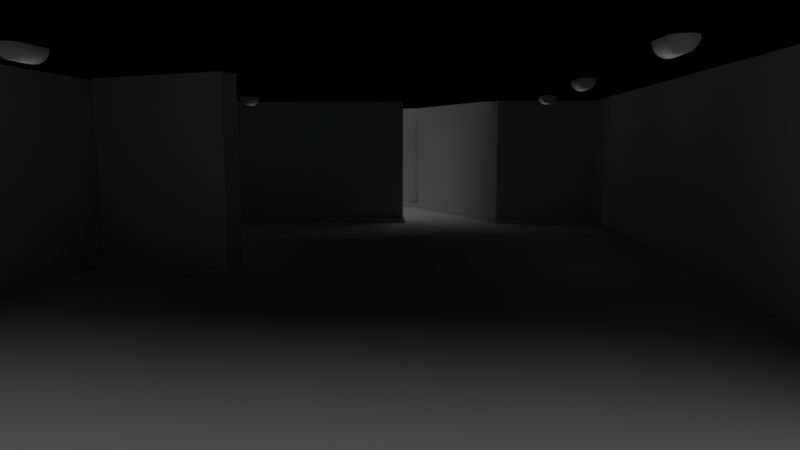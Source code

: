 # Source: MuseumExhibitionv2.blend  (saved by Blender 2.77.0; exported with 4.5.12 LTS)
import bpy
from mathutils import Matrix  # noqa: F401  (used for matrix-valued properties, if any)

bpy.ops.wm.read_factory_settings(use_empty=True)
scene = bpy.context.scene
scene.name = 'Scene'

# ---- collections
col_collection_1 = bpy.data.collections.new('Collection 1'); scene.collection.children.link(col_collection_1)

# ---- materials (node trees are filled in below, after node groups)
mat_plane_001 = bpy.data.materials.new('Plane.001')
mat_plane_001.alpha_threshold = 0.0
mat_plane_001.use_transparent_shadow = False
mat_plane_001.roughness = 0.5
mat_plane_002 = bpy.data.materials.new('Plane.002')
mat_plane_002.alpha_threshold = 0.0
mat_plane_002.use_transparent_shadow = False
mat_plane_002.roughness = 0.5
mat_plane = bpy.data.materials.new('Plane')
mat_plane.alpha_threshold = 0.0
mat_plane.use_transparent_shadow = False
mat_plane.roughness = 0.5
mat_wall_base_001 = bpy.data.materials.new('Wall Base.001')
mat_wall_base_001.alpha_threshold = 0.0
mat_wall_base_001.use_transparent_shadow = False
mat_wall_base_001.roughness = 0.5
mat_wall_base = bpy.data.materials.new('Wall Base')
mat_wall_base.alpha_threshold = 0.0
mat_wall_base.use_transparent_shadow = False
mat_wall_base.roughness = 0.5
mat_white_wall = bpy.data.materials.new('White Wall')
mat_white_wall.alpha_threshold = 0.0
mat_white_wall.use_transparent_shadow = False
mat_white_wall.roughness = 0.5
mat_glass = bpy.data.materials.new('Glass')
mat_glass.alpha_threshold = 0.0
mat_glass.use_transparent_shadow = False
mat_glass.preview_render_type = 'CUBE'
mat_glass.diffuse_color = (1.0, 1.0, 1.0, 1.0)
mat_glass.roughness = 0.5
mat_wood_floor = bpy.data.materials.new('Wood Floor')
mat_wood_floor.alpha_threshold = 0.0
mat_wood_floor.use_transparent_shadow = False
mat_wood_floor.roughness = 0.5
mat_roof_wall = bpy.data.materials.new('Roof Wall')
mat_roof_wall.alpha_threshold = 0.0
mat_roof_wall.use_transparent_shadow = False
mat_roof_wall.diffuse_color = (0.0, 0.0, 0.0, 1.0)
mat_roof_wall.roughness = 0.5
mat_white_wall_001 = bpy.data.materials.new('White Wall.001')
mat_white_wall_001.alpha_threshold = 0.0
mat_white_wall_001.use_transparent_shadow = False
mat_white_wall_001.preview_render_type = 'CUBE'
mat_white_wall_001.roughness = 0.5

# ---- material node trees

# ---- world
world_world = bpy.data.worlds.new('World'); scene.world = world_world
world_world.color = (0.0, 0.0, 0.0)
world_world.use_sun_shadow = False
world_world.sun_shadow_jitter_overblur = 0.0
world_world.cycles.sampling_method = 'MANUAL'

# ---- cameras
cam_camera = bpy.data.cameras.new('Camera')
cam_camera.clip_end = 100.0
cam_camera.lens = 40.0
cam_camera.sensor_width = 50.0
cam_camera.sensor_height = 18.0
cam_camera.ortho_scale = 7.314
cam_camera.dof.focus_distance = 0.0
cam_camera.dof.aperture_fstop = 128.0

# ---- lights
light_area = bpy.data.lights.new('Area', 'AREA')
light_area.transmission_factor = 0.0
light_area.energy = 78.54
light_area.shadow_buffer_clip_start = 0.5
light_area.shadow_soft_size = 1.0
light_area.shadow_maximum_resolution = 0.006
light_area.use_absolute_resolution = True
light_area.size = 1.0
light_area.size_y = 1.0
light_point_005 = bpy.data.lights.new('Point.005', 'POINT')
light_point_005.transmission_factor = 0.0
light_point_005.shadow_buffer_clip_start = 0.5
light_point_005.shadow_soft_size = 1.0
light_point_005.shadow_maximum_resolution = 0.006
light_point_005.use_absolute_resolution = True
light_point_004 = bpy.data.lights.new('Point.004', 'POINT')
light_point_004.transmission_factor = 0.0
light_point_004.shadow_buffer_clip_start = 0.5
light_point_004.shadow_soft_size = 1.0
light_point_004.shadow_maximum_resolution = 0.006
light_point_004.use_absolute_resolution = True
light_point_003 = bpy.data.lights.new('Point.003', 'POINT')
light_point_003.transmission_factor = 0.0
light_point_003.shadow_buffer_clip_start = 0.5
light_point_003.shadow_soft_size = 1.0
light_point_003.shadow_maximum_resolution = 0.006
light_point_003.use_absolute_resolution = True
light_point_002 = bpy.data.lights.new('Point.002', 'POINT')
light_point_002.transmission_factor = 0.0
light_point_002.shadow_buffer_clip_start = 0.5
light_point_002.shadow_soft_size = 1.0
light_point_002.shadow_maximum_resolution = 0.006
light_point_002.use_absolute_resolution = True
light_point_001 = bpy.data.lights.new('Point.001', 'POINT')
light_point_001.transmission_factor = 0.0
light_point_001.shadow_buffer_clip_start = 0.5
light_point_001.shadow_soft_size = 1.0
light_point_001.shadow_maximum_resolution = 0.006
light_point_001.use_absolute_resolution = True
light_point = bpy.data.lights.new('Point', 'POINT')
light_point.transmission_factor = 0.0
light_point.shadow_buffer_clip_start = 0.5
light_point.shadow_soft_size = 1.0
light_point.shadow_maximum_resolution = 0.006
light_point.use_absolute_resolution = True
light_hemi = bpy.data.lights.new('Hemi', 'SUN')
light_hemi.transmission_factor = 0.0
light_hemi.angle = 1.571
light_hemi.energy = 0.5
light_hemi.shadow_buffer_clip_start = 0.5
light_hemi.shadow_soft_size = 1.0
light_hemi.shadow_cascade_max_distance = 1000.0

# ---- meshes
me_plane_013 = bpy.data.meshes.new('Plane.013')
me_plane_013.from_pydata([(-56.5, -10.0, -0.36), (56.5, -10.0, -0.36), (-56.5, 10.0, -0.36), (56.5, 10.0, -0.36), (-56.5, -10.0, -0.36), (56.5, -10.0, -0.36), (-56.5, 10.0, -0.36), (56.5, 10.0, -0.36), (-56.5, -10.0, 0.36), (56.5, -10.0, 0.36), (-56.5, 10.0, 0.36), (56.5, 10.0, 0.36)], [], [(0, 2, 3, 1), (5, 7, 11, 9), (1, 3, 7, 5), (2, 0, 4, 6), (3, 2, 6, 7), (0, 1, 5, 4), (8, 9, 11, 10), (6, 4, 8, 10), (7, 6, 10, 11), (4, 5, 9, 8)])
me_plane_013.materials.append(mat_plane_001)
me_plane_013.use_remesh_preserve_volume = False
me_plane_013.use_remesh_preserve_attributes = False
me_plane_013.use_mirror_vertex_groups = False
me_plane_013.update()
me_plane_012 = bpy.data.meshes.new('Plane.012')
me_plane_012.from_pydata([(-56.5, -10.0, -0.36), (56.5, -10.0, -0.36), (-56.5, 10.0, -0.36), (56.5, 10.0, -0.36), (-56.5, -10.0, -0.36), (56.5, -10.0, -0.36), (-56.5, 10.0, -0.36), (56.5, 10.0, -0.36), (-56.5, -10.0, 0.36), (56.5, -10.0, 0.36), (-56.5, 10.0, 0.36), (56.5, 10.0, 0.36)], [], [(0, 2, 3, 1), (5, 7, 11, 9), (1, 3, 7, 5), (2, 0, 4, 6), (3, 2, 6, 7), (0, 1, 5, 4), (8, 9, 11, 10), (6, 4, 8, 10), (7, 6, 10, 11), (4, 5, 9, 8)])
me_plane_012.materials.append(mat_plane_002)
me_plane_012.use_remesh_preserve_volume = False
me_plane_012.use_remesh_preserve_attributes = False
me_plane_012.use_mirror_vertex_groups = False
me_plane_012.update()
me_plane_011 = bpy.data.meshes.new('Plane.011')
me_plane_011.from_pydata([(-56.5, -10.0, -0.36), (56.5, -10.0, -0.36), (-56.5, 10.0, -0.36), (56.5, 10.0, -0.36), (-56.5, -10.0, -0.36), (56.5, -10.0, -0.36), (-56.5, 10.0, -0.36), (56.5, 10.0, -0.36), (-56.5, -10.0, 0.36), (56.5, -10.0, 0.36), (-56.5, 10.0, 0.36), (56.5, 10.0, 0.36)], [], [(0, 2, 3, 1), (5, 7, 11, 9), (1, 3, 7, 5), (2, 0, 4, 6), (3, 2, 6, 7), (0, 1, 5, 4), (8, 9, 11, 10), (6, 4, 8, 10), (7, 6, 10, 11), (4, 5, 9, 8)])
me_plane_011.materials.append(mat_plane)
me_plane_011.use_remesh_preserve_volume = False
me_plane_011.use_remesh_preserve_attributes = False
me_plane_011.use_mirror_vertex_groups = False
me_plane_011.update()
me_plane_010 = bpy.data.meshes.new('Plane.010')
me_plane_010.from_pydata([(-90.14, -265.1, -0.2946), (-51.29, -265.1, -0.2946), (-90.14, -245.1, -0.2946), (-51.29, -245.1, -0.2946), (-109.0, -265.1, -0.2946), (-109.0, -245.1, -0.2946), (-90.14, 243.9, -0.2946), (-109.0, 243.9, -0.2946), (-90.14, 265.1, -0.2946), (-109.0, 265.1, -0.2946), (6.043, 243.9, -0.2946), (6.368, 265.1, -0.2946), (-90.14, -265.1, 0.2946), (-51.29, -265.1, 0.2946), (-90.14, -245.1, 0.2946), (-51.29, -245.1, 0.2946), (-109.0, -265.1, 0.2946), (-109.0, -245.1, 0.2946), (-90.14, 243.9, 0.2946), (-109.0, 243.9, 0.2946), (-90.14, 265.1, 0.2946), (-109.0, 265.1, 0.2946), (7.361, 243.5, 0.2946), (7.361, 264.7, 0.2946)], [], [(0, 2, 3, 1), (0, 4, 5, 2), (5, 7, 6, 2), (7, 9, 8, 6), (8, 11, 10, 6), (12, 13, 15, 14), (12, 14, 17, 16), (17, 14, 18, 19), (19, 18, 20, 21), (20, 18, 22, 23), (7, 5, 17, 19), (4, 0, 12, 16), (10, 11, 23, 22), (3, 2, 14, 15), (8, 9, 21, 20), (6, 10, 22, 18), (5, 4, 16, 17), (0, 1, 13, 12), (2, 6, 18, 14), (11, 8, 20, 23), (9, 7, 19, 21), (1, 3, 15, 13)])
me_plane_010.polygons.foreach_set('use_smooth', [True] * 22)
me_plane_010.materials.append(mat_wall_base_001)
me_plane_010.use_remesh_preserve_volume = False
me_plane_010.use_remesh_preserve_attributes = False
me_plane_010.use_mirror_vertex_groups = False
me_plane_010.update()
me_plane_009 = bpy.data.meshes.new('Plane.009')
me_plane_009.from_pydata([(-90.14, -265.1, -0.2946), (-51.29, -265.1, -0.2946), (-90.14, -245.1, -0.2946), (-51.29, -245.1, -0.2946), (-109.0, -265.1, -0.2946), (-109.0, -245.1, -0.2946), (-90.14, 243.9, -0.2946), (-109.0, 243.9, -0.2946), (-90.14, 265.1, -0.2946), (-109.0, 265.1, -0.2946), (109.0, 243.9, -0.2946), (109.0, 265.1, -0.2946), (-90.14, -265.1, 0.2946), (-51.29, -265.1, 0.2946), (-90.14, -245.1, 0.2946), (-51.29, -245.1, 0.2946), (-109.0, -265.1, 0.2946), (-109.0, -245.1, 0.2946), (-90.14, 243.9, 0.2946), (-109.0, 243.9, 0.2946), (-90.14, 265.1, 0.2946), (-109.0, 265.1, 0.2946), (105.3, 243.5, 0.2946), (105.3, 264.7, 0.2946)], [], [(0, 2, 3, 1), (0, 4, 5, 2), (5, 7, 6, 2), (7, 9, 8, 6), (8, 11, 10, 6), (12, 13, 15, 14), (12, 14, 17, 16), (17, 14, 18, 19), (19, 18, 20, 21), (20, 18, 22, 23), (7, 5, 17, 19), (4, 0, 12, 16), (10, 11, 23, 22), (3, 2, 14, 15), (8, 9, 21, 20), (6, 10, 22, 18), (5, 4, 16, 17), (0, 1, 13, 12), (2, 6, 18, 14), (11, 8, 20, 23), (9, 7, 19, 21), (1, 3, 15, 13)])
me_plane_009.polygons.foreach_set('use_smooth', [True] * 22)
me_plane_009.materials.append(mat_wall_base)
me_plane_009.use_remesh_preserve_volume = False
me_plane_009.use_remesh_preserve_attributes = False
me_plane_009.use_mirror_vertex_groups = False
me_plane_009.update()
me_plane_008 = bpy.data.meshes.new('Plane.008')
me_plane_008.from_pydata([(-1.0, -12.0, 0.0), (11.0, -12.0, 0.0), (-1.0, 1.0, 0.0), (11.0, 1.0, 0.0), (-1.0, -12.0, 0.0), (11.0, -12.0, 0.0), (-1.0, 1.0, 0.0), (11.0, 1.0, 0.0), (-1.0, -12.0, -1.0), (11.0, -12.0, -1.0), (-1.0, 1.0, -1.0), (11.0, 1.0, -1.0)], [], [(0, 2, 3, 1), (5, 7, 11, 9), (1, 3, 7, 5), (2, 0, 4, 6), (3, 2, 6, 7), (0, 1, 5, 4), (8, 9, 11, 10), (6, 4, 8, 10), (7, 6, 10, 11), (4, 5, 9, 8)])
me_plane_008.materials.append(mat_white_wall)
me_plane_008.use_remesh_preserve_volume = False
me_plane_008.use_remesh_preserve_attributes = False
me_plane_008.use_mirror_vertex_groups = False
me_plane_008.update()
me_plane_007 = bpy.data.meshes.new('Plane.007')
me_plane_007.from_pydata([(-1.0, -12.0, 0.0), (11.0, -12.0, 0.0), (-1.0, 1.0, 0.0), (11.0, 1.0, 0.0), (-1.0, -12.0, 0.0), (11.0, -12.0, 0.0), (-1.0, 1.0, 0.0), (11.0, 1.0, 0.0), (-1.0, -12.0, -1.0), (11.0, -12.0, -1.0), (-1.0, 1.0, -1.0), (11.0, 1.0, -1.0)], [], [(0, 2, 3, 1), (5, 7, 11, 9), (1, 3, 7, 5), (2, 0, 4, 6), (3, 2, 6, 7), (0, 1, 5, 4), (8, 9, 11, 10), (6, 4, 8, 10), (7, 6, 10, 11), (4, 5, 9, 8)])
me_plane_007.materials.append(mat_white_wall)
me_plane_007.use_remesh_preserve_volume = False
me_plane_007.use_remesh_preserve_attributes = False
me_plane_007.use_mirror_vertex_groups = False
me_plane_007.update()
me_circle_006 = bpy.data.meshes.new('Circle.006')
me_circle_006.from_pydata([(10.0, -5.745, 10.14), (9.239, -1.919, 10.14), (9.659, -5.745, 12.73), (9.474, -3.795, 12.68), (8.924, -1.919, 12.53), (8.031, -0.1898, 12.3), (6.83, 1.326, 11.97), (5.366, 2.569, 11.58), (3.696, 3.493, 11.13), (1.884, 4.062, 10.65), (8.66, -5.745, 15.14), (8.494, -3.795, 15.05), (8.001, -1.919, 14.76), (7.201, -0.1898, 14.3), (6.124, 1.326, 13.68), (4.811, 2.569, 12.92), (3.314, 3.493, 12.06), (1.69, 4.062, 11.12), (7.071, -5.745, 17.21), (6.935, -3.795, 17.08), (6.533, -1.919, 16.68), (5.879, -0.1898, 16.02), (5.0, 1.326, 15.14), (3.928, 2.569, 14.07), (2.706, 3.493, 12.85), (1.379, 4.062, 11.52), (5.0, -5.745, 18.8), (4.904, -3.795, 18.64), (4.619, -1.919, 18.14), (4.157, -0.1898, 17.34), (3.536, 1.326, 16.27), (2.778, 2.569, 14.96), (1.913, 3.493, 13.46), (0.9754, 4.062, 11.83), (2.588, -5.745, 19.8), (2.538, -3.795, 19.62), (2.391, -1.919, 19.07), (2.152, -0.1898, 18.18), (1.83, 1.326, 16.97), (1.438, 2.569, 15.51), (0.9905, 3.493, 13.84), (0.5049, 4.062, 12.03), (-1.543e-07, -5.745, 20.14), (8.411e-08, -3.795, 19.95), (5.61e-07, -1.919, 19.38), (-3.927e-07, -0.1898, 18.46), (-2.735e-07, 1.326, 17.21), (-2.735e-07, 2.569, 15.7), (-2.139e-07, 3.493, 13.97), (-4.821e-07, 4.062, 12.09), (-2.588, -5.745, 19.8), (-2.538, -3.795, 19.62), (-2.391, -1.919, 19.07), (-2.152, -0.1898, 18.18), (-1.83, 1.326, 16.97), (-1.438, 2.569, 15.51), (-0.9905, 3.493, 13.84), (-0.5049, 4.062, 12.03), (-5.0, -5.745, 18.8), (-4.904, -3.795, 18.64), (-4.619, -1.919, 18.14), (-4.157, -0.1898, 17.34), (-3.536, 1.326, 16.27), (-2.778, 2.569, 14.96), (-1.913, 3.493, 13.46), (-0.9754, 4.062, 11.83), (-2.25e-07, 4.255, 10.14), (-7.071, -5.745, 17.21), (-6.935, -3.795, 17.08), (-6.533, -1.919, 16.68), (-5.879, -0.1898, 16.02), (-5.0, 1.326, 15.14), (-3.928, 2.569, 14.07), (-2.706, 3.493, 12.85), (-1.379, 4.062, 11.52), (-8.66, -5.745, 15.14), (-8.494, -3.795, 15.05), (-8.001, -1.919, 14.76), (-7.201, -0.1898, 14.3), (-6.124, 1.326, 13.68), (-4.811, 2.569, 12.92), (-3.314, 3.493, 12.06), (-1.69, 4.062, 11.12), (-9.659, -5.745, 12.73), (-9.474, -3.795, 12.68), (-8.924, -1.919, 12.53), (-8.031, -0.1898, 12.3), (-6.83, 1.326, 11.97), (-5.366, 2.569, 11.58), (-3.696, 3.493, 11.13), (-1.884, 4.062, 10.65), (-10.0, -5.745, 10.14), (-9.808, -3.795, 10.14), (-9.239, -1.919, 10.14), (-8.315, -0.1898, 10.14), (-7.071, 1.326, 10.14), (-5.556, 2.569, 10.14), (-3.827, 3.493, 10.14), (-1.951, 4.062, 10.14), (-9.659, -5.745, 7.556), (9.659, -5.745, 7.556), (9.808, -3.795, 10.14), (8.315, -0.1898, 10.14), (7.071, 1.326, 10.14), (5.556, 2.569, 10.14), (3.827, 3.493, 10.14), (1.951, 4.062, 10.14), (10.0, -5.745, -10.1), (9.239, -1.919, -10.1), (1.884, 4.062, -9.6), (-2.25e-07, 4.255, -10.1), (-1.884, 4.062, -9.6), (-10.0, -5.745, -10.1), (-9.808, -3.795, -10.1), (-9.239, -1.919, -10.1), (-8.315, -0.1898, -10.1), (-7.071, 1.326, -10.1), (-5.556, 2.569, -10.1), (-3.827, 3.493, -10.1), (-1.951, 4.062, -10.1), (-9.659, -5.745, -12.69), (-9.474, -3.795, -12.64), (-8.924, -1.919, -12.5), (-8.031, -0.1898, -12.26), (-6.83, 1.326, -11.93), (-5.366, 2.569, -11.54), (-3.696, 3.493, -11.1), (-1.884, 4.062, -10.61), (-8.66, -5.745, -15.1), (-8.494, -3.795, -15.01), (-8.001, -1.919, -14.72), (-7.201, -0.1898, -14.26), (-6.124, 1.326, -13.64), (-4.811, 2.569, -12.88), (-3.314, 3.493, -12.02), (-1.69, 4.062, -11.08), (-7.071, -5.745, -17.18), (-6.935, -3.795, -17.04), (-6.533, -1.919, -16.64), (-5.879, -0.1898, -15.98), (-5.0, 1.326, -15.1), (-3.928, 2.569, -14.03), (-2.706, 3.493, -12.81), (-1.379, 4.062, -11.48), (-5.0, -5.745, -18.77), (-4.904, -3.795, -18.6), (-4.619, -1.919, -18.11), (-4.157, -0.1898, -17.31), (-3.536, 1.326, -16.23), (-2.778, 2.569, -14.92), (-1.913, 3.493, -13.42), (-0.9754, 4.062, -11.79), (-2.588, -5.745, -19.76), (-2.538, -3.795, -19.58), (-2.391, -1.919, -19.03), (-2.152, -0.1898, -18.14), (-1.83, 1.326, -16.93), (-1.438, 2.569, -15.47), (-0.9905, 3.493, -13.8), (-0.5049, 4.062, -11.99), (3.225e-07, -5.745, -20.1), (8.411e-08, -3.795, -19.91), (-3.927e-07, -1.919, -19.34), (8.411e-08, -0.1898, -18.42), (1.157e-06, 1.326, -17.18), (6.802e-07, 2.569, -15.66), (3.821e-07, 3.493, -13.93), (4.417e-07, 4.062, -12.06), (2.588, -5.745, -19.76), (2.538, -3.795, -19.58), (2.391, -1.919, -19.03), (2.152, -0.1898, -18.14), (1.83, 1.326, -16.93), (1.438, 2.569, -15.47), (0.9905, 3.493, -13.8), (0.5049, 4.062, -11.99), (5.0, -5.745, -18.77), (4.904, -3.795, -18.6), (4.619, -1.919, -18.11), (4.157, -0.1898, -17.31), (3.536, 1.326, -16.23), (2.778, 2.569, -14.92), (1.913, 3.493, -13.42), (0.9754, 4.062, -11.79), (7.071, -5.745, -17.18), (6.935, -3.795, -17.04), (6.533, -1.919, -16.64), (5.879, -0.1898, -15.98), (5.0, 1.326, -15.1), (3.928, 2.569, -14.03), (2.706, 3.493, -12.81), (1.379, 4.062, -11.48), (8.66, -5.745, -15.1), (8.494, -3.795, -15.01), (8.001, -1.919, -14.72), (7.201, -0.1898, -14.26), (6.124, 1.326, -13.64), (4.811, 2.569, -12.88), (3.314, 3.493, -12.02), (1.69, 4.062, -11.08), (9.659, -5.745, -12.69), (9.474, -3.795, -12.64), (8.924, -1.919, -12.5), (8.031, -0.1898, -12.26), (6.83, 1.326, -11.93), (5.366, 2.569, -11.54), (3.696, 3.493, -11.1), (1.884, 4.062, -10.61), (9.808, -3.795, -10.1), (8.315, -0.1898, -10.1), (7.071, 1.326, -10.1), (5.556, 2.569, -10.1), (3.827, 3.493, -10.1), (1.951, 4.062, -10.1)], [], [(106, 105, 8, 9), (104, 103, 6, 7), (102, 1, 4, 5), (101, 0, 2, 3), (105, 104, 7, 8), (103, 102, 5, 6), (1, 101, 3, 4), (3, 2, 10, 11), (66, 9, 17), (8, 7, 15, 16), (6, 5, 13, 14), (4, 3, 11, 12), (9, 8, 16, 17), (7, 6, 14, 15), (5, 4, 12, 13), (16, 15, 23, 24), (14, 13, 21, 22), (12, 11, 19, 20), (17, 16, 24, 25), (15, 14, 22, 23), (13, 12, 20, 21), (11, 10, 18, 19), (66, 17, 25), (25, 24, 32, 33), (23, 22, 30, 31), (21, 20, 28, 29), (19, 18, 26, 27), (66, 25, 33), (24, 23, 31, 32), (22, 21, 29, 30), (20, 19, 27, 28), (31, 30, 38, 39), (29, 28, 36, 37), (27, 26, 34, 35), (66, 33, 41), (32, 31, 39, 40), (30, 29, 37, 38), (28, 27, 35, 36), (33, 32, 40, 41), (66, 41, 49), (40, 39, 47, 48), (38, 37, 45, 46), (36, 35, 43, 44), (41, 40, 48, 49), (39, 38, 46, 47), (37, 36, 44, 45), (35, 34, 42, 43), (46, 45, 53, 54), (44, 43, 51, 52), (49, 48, 56, 57), (47, 46, 54, 55), (45, 44, 52, 53), (43, 42, 50, 51), (66, 49, 57), (48, 47, 55, 56), (57, 56, 64, 65), (55, 54, 62, 63), (53, 52, 60, 61), (51, 50, 58, 59), (66, 57, 65), (56, 55, 63, 64), (54, 53, 61, 62), (52, 51, 59, 60), (61, 60, 69, 70), (59, 58, 67, 68), (66, 65, 74), (64, 63, 72, 73), (62, 61, 70, 71), (60, 59, 68, 69), (65, 64, 73, 74), (63, 62, 71, 72), (66, 74, 82), (73, 72, 80, 81), (71, 70, 78, 79), (69, 68, 76, 77), (74, 73, 81, 82), (72, 71, 79, 80), (70, 69, 77, 78), (68, 67, 75, 76), (77, 76, 84, 85), (82, 81, 89, 90), (80, 79, 87, 88), (78, 77, 85, 86), (76, 75, 83, 84), (66, 82, 90), (81, 80, 88, 89), (79, 78, 86, 87), (90, 89, 97, 98), (88, 87, 95, 96), (86, 85, 93, 94), (84, 83, 91, 92), (89, 88, 96, 97), (87, 86, 94, 95), (85, 84, 92, 93), (103, 104, 211, 210), (9, 66, 110, 109), (98, 97, 118, 119), (102, 103, 210, 209), (97, 96, 117, 118), (1, 102, 209, 108), (96, 95, 116, 117), (101, 1, 108, 208), (95, 94, 115, 116), (0, 101, 208, 107), (94, 93, 114, 115), (93, 92, 113, 114), (92, 91, 112, 113), (105, 106, 213, 212), (91, 99, 120, 112), (106, 9, 109, 213), (90, 98, 119, 111), (66, 90, 111, 110), (104, 105, 212, 211), (100, 0, 107, 200), (110, 213, 109), (110, 111, 119), (113, 112, 120, 121), (110, 119, 127), (118, 117, 125, 126), (116, 115, 123, 124), (114, 113, 121, 122), (119, 118, 126, 127), (117, 116, 124, 125), (115, 114, 122, 123), (126, 125, 133, 134), (124, 123, 131, 132), (122, 121, 129, 130), (127, 126, 134, 135), (125, 124, 132, 133), (123, 122, 130, 131), (121, 120, 128, 129), (110, 127, 135), (135, 134, 142, 143), (133, 132, 140, 141), (131, 130, 138, 139), (129, 128, 136, 137), (110, 135, 143), (134, 133, 141, 142), (132, 131, 139, 140), (130, 129, 137, 138), (141, 140, 148, 149), (139, 138, 146, 147), (137, 136, 144, 145), (110, 143, 151), (142, 141, 149, 150), (140, 139, 147, 148), (138, 137, 145, 146), (143, 142, 150, 151), (110, 151, 159), (150, 149, 157, 158), (148, 147, 155, 156), (146, 145, 153, 154), (151, 150, 158, 159), (149, 148, 156, 157), (147, 146, 154, 155), (145, 144, 152, 153), (156, 155, 163, 164), (154, 153, 161, 162), (159, 158, 166, 167), (157, 156, 164, 165), (155, 154, 162, 163), (153, 152, 160, 161), (110, 159, 167), (158, 157, 165, 166), (167, 166, 174, 175), (165, 164, 172, 173), (163, 162, 170, 171), (161, 160, 168, 169), (110, 167, 175), (166, 165, 173, 174), (164, 163, 171, 172), (162, 161, 169, 170), (171, 170, 178, 179), (169, 168, 176, 177), (110, 175, 183), (174, 173, 181, 182), (172, 171, 179, 180), (170, 169, 177, 178), (175, 174, 182, 183), (173, 172, 180, 181), (110, 183, 191), (182, 181, 189, 190), (180, 179, 187, 188), (178, 177, 185, 186), (183, 182, 190, 191), (181, 180, 188, 189), (179, 178, 186, 187), (177, 176, 184, 185), (186, 185, 193, 194), (191, 190, 198, 199), (189, 188, 196, 197), (187, 186, 194, 195), (185, 184, 192, 193), (110, 191, 199), (190, 189, 197, 198), (188, 187, 195, 196), (199, 198, 206, 207), (197, 196, 204, 205), (195, 194, 202, 203), (193, 192, 200, 201), (110, 199, 207), (198, 197, 205, 206), (196, 195, 203, 204), (194, 193, 201, 202), (201, 200, 107, 208), (110, 207, 213), (206, 205, 211, 212), (204, 203, 209, 210), (202, 201, 208, 108), (207, 206, 212, 213), (205, 204, 210, 211), (203, 202, 108, 209)])
me_circle_006.materials.append(mat_glass)
me_circle_006.use_remesh_preserve_volume = False
me_circle_006.use_remesh_preserve_attributes = False
me_circle_006.use_mirror_vertex_groups = False
me_circle_006.update()
me_circle_005 = bpy.data.meshes.new('Circle.005')
me_circle_005.from_pydata([(10.0, -5.745, 10.14), (9.239, -1.919, 10.14), (9.659, -5.745, 12.73), (9.474, -3.795, 12.68), (8.924, -1.919, 12.53), (8.031, -0.1898, 12.3), (6.83, 1.326, 11.97), (5.366, 2.569, 11.58), (3.696, 3.493, 11.13), (1.884, 4.062, 10.65), (8.66, -5.745, 15.14), (8.494, -3.795, 15.05), (8.001, -1.919, 14.76), (7.201, -0.1898, 14.3), (6.124, 1.326, 13.68), (4.811, 2.569, 12.92), (3.314, 3.493, 12.06), (1.69, 4.062, 11.12), (7.071, -5.745, 17.21), (6.935, -3.795, 17.08), (6.533, -1.919, 16.68), (5.879, -0.1898, 16.02), (5.0, 1.326, 15.14), (3.928, 2.569, 14.07), (2.706, 3.493, 12.85), (1.379, 4.062, 11.52), (5.0, -5.745, 18.8), (4.904, -3.795, 18.64), (4.619, -1.919, 18.14), (4.157, -0.1898, 17.34), (3.536, 1.326, 16.27), (2.778, 2.569, 14.96), (1.913, 3.493, 13.46), (0.9754, 4.062, 11.83), (2.588, -5.745, 19.8), (2.538, -3.795, 19.62), (2.391, -1.919, 19.07), (2.152, -0.1898, 18.18), (1.83, 1.326, 16.97), (1.438, 2.569, 15.51), (0.9905, 3.493, 13.84), (0.5049, 4.062, 12.03), (-1.543e-07, -5.745, 20.14), (8.411e-08, -3.795, 19.95), (5.61e-07, -1.919, 19.38), (-3.927e-07, -0.1898, 18.46), (-2.735e-07, 1.326, 17.21), (-2.735e-07, 2.569, 15.7), (-2.139e-07, 3.493, 13.97), (-4.821e-07, 4.062, 12.09), (-2.588, -5.745, 19.8), (-2.538, -3.795, 19.62), (-2.391, -1.919, 19.07), (-2.152, -0.1898, 18.18), (-1.83, 1.326, 16.97), (-1.438, 2.569, 15.51), (-0.9905, 3.493, 13.84), (-0.5049, 4.062, 12.03), (-5.0, -5.745, 18.8), (-4.904, -3.795, 18.64), (-4.619, -1.919, 18.14), (-4.157, -0.1898, 17.34), (-3.536, 1.326, 16.27), (-2.778, 2.569, 14.96), (-1.913, 3.493, 13.46), (-0.9754, 4.062, 11.83), (-2.25e-07, 4.255, 10.14), (-7.071, -5.745, 17.21), (-6.935, -3.795, 17.08), (-6.533, -1.919, 16.68), (-5.879, -0.1898, 16.02), (-5.0, 1.326, 15.14), (-3.928, 2.569, 14.07), (-2.706, 3.493, 12.85), (-1.379, 4.062, 11.52), (-8.66, -5.745, 15.14), (-8.494, -3.795, 15.05), (-8.001, -1.919, 14.76), (-7.201, -0.1898, 14.3), (-6.124, 1.326, 13.68), (-4.811, 2.569, 12.92), (-3.314, 3.493, 12.06), (-1.69, 4.062, 11.12), (-9.659, -5.745, 12.73), (-9.474, -3.795, 12.68), (-8.924, -1.919, 12.53), (-8.031, -0.1898, 12.3), (-6.83, 1.326, 11.97), (-5.366, 2.569, 11.58), (-3.696, 3.493, 11.13), (-1.884, 4.062, 10.65), (-10.0, -5.745, 10.14), (-9.808, -3.795, 10.14), (-9.239, -1.919, 10.14), (-8.315, -0.1898, 10.14), (-7.071, 1.326, 10.14), (-5.556, 2.569, 10.14), (-3.827, 3.493, 10.14), (-1.951, 4.062, 10.14), (-9.659, -5.745, 7.556), (9.659, -5.745, 7.556), (9.808, -3.795, 10.14), (8.315, -0.1898, 10.14), (7.071, 1.326, 10.14), (5.556, 2.569, 10.14), (3.827, 3.493, 10.14), (1.951, 4.062, 10.14), (10.0, -5.745, -10.1), (9.239, -1.919, -10.1), (1.884, 4.062, -9.6), (-2.25e-07, 4.255, -10.1), (-1.884, 4.062, -9.6), (-10.0, -5.745, -10.1), (-9.808, -3.795, -10.1), (-9.239, -1.919, -10.1), (-8.315, -0.1898, -10.1), (-7.071, 1.326, -10.1), (-5.556, 2.569, -10.1), (-3.827, 3.493, -10.1), (-1.951, 4.062, -10.1), (-9.659, -5.745, -12.69), (-9.474, -3.795, -12.64), (-8.924, -1.919, -12.5), (-8.031, -0.1898, -12.26), (-6.83, 1.326, -11.93), (-5.366, 2.569, -11.54), (-3.696, 3.493, -11.1), (-1.884, 4.062, -10.61), (-8.66, -5.745, -15.1), (-8.494, -3.795, -15.01), (-8.001, -1.919, -14.72), (-7.201, -0.1898, -14.26), (-6.124, 1.326, -13.64), (-4.811, 2.569, -12.88), (-3.314, 3.493, -12.02), (-1.69, 4.062, -11.08), (-7.071, -5.745, -17.18), (-6.935, -3.795, -17.04), (-6.533, -1.919, -16.64), (-5.879, -0.1898, -15.98), (-5.0, 1.326, -15.1), (-3.928, 2.569, -14.03), (-2.706, 3.493, -12.81), (-1.379, 4.062, -11.48), (-5.0, -5.745, -18.77), (-4.904, -3.795, -18.6), (-4.619, -1.919, -18.11), (-4.157, -0.1898, -17.31), (-3.536, 1.326, -16.23), (-2.778, 2.569, -14.92), (-1.913, 3.493, -13.42), (-0.9754, 4.062, -11.79), (-2.588, -5.745, -19.76), (-2.538, -3.795, -19.58), (-2.391, -1.919, -19.03), (-2.152, -0.1898, -18.14), (-1.83, 1.326, -16.93), (-1.438, 2.569, -15.47), (-0.9905, 3.493, -13.8), (-0.5049, 4.062, -11.99), (3.225e-07, -5.745, -20.1), (8.411e-08, -3.795, -19.91), (-3.927e-07, -1.919, -19.34), (8.411e-08, -0.1898, -18.42), (1.157e-06, 1.326, -17.18), (6.802e-07, 2.569, -15.66), (3.821e-07, 3.493, -13.93), (4.417e-07, 4.062, -12.06), (2.588, -5.745, -19.76), (2.538, -3.795, -19.58), (2.391, -1.919, -19.03), (2.152, -0.1898, -18.14), (1.83, 1.326, -16.93), (1.438, 2.569, -15.47), (0.9905, 3.493, -13.8), (0.5049, 4.062, -11.99), (5.0, -5.745, -18.77), (4.904, -3.795, -18.6), (4.619, -1.919, -18.11), (4.157, -0.1898, -17.31), (3.536, 1.326, -16.23), (2.778, 2.569, -14.92), (1.913, 3.493, -13.42), (0.9754, 4.062, -11.79), (7.071, -5.745, -17.18), (6.935, -3.795, -17.04), (6.533, -1.919, -16.64), (5.879, -0.1898, -15.98), (5.0, 1.326, -15.1), (3.928, 2.569, -14.03), (2.706, 3.493, -12.81), (1.379, 4.062, -11.48), (8.66, -5.745, -15.1), (8.494, -3.795, -15.01), (8.001, -1.919, -14.72), (7.201, -0.1898, -14.26), (6.124, 1.326, -13.64), (4.811, 2.569, -12.88), (3.314, 3.493, -12.02), (1.69, 4.062, -11.08), (9.659, -5.745, -12.69), (9.474, -3.795, -12.64), (8.924, -1.919, -12.5), (8.031, -0.1898, -12.26), (6.83, 1.326, -11.93), (5.366, 2.569, -11.54), (3.696, 3.493, -11.1), (1.884, 4.062, -10.61), (9.808, -3.795, -10.1), (8.315, -0.1898, -10.1), (7.071, 1.326, -10.1), (5.556, 2.569, -10.1), (3.827, 3.493, -10.1), (1.951, 4.062, -10.1)], [], [(106, 105, 8, 9), (104, 103, 6, 7), (102, 1, 4, 5), (101, 0, 2, 3), (105, 104, 7, 8), (103, 102, 5, 6), (1, 101, 3, 4), (3, 2, 10, 11), (66, 9, 17), (8, 7, 15, 16), (6, 5, 13, 14), (4, 3, 11, 12), (9, 8, 16, 17), (7, 6, 14, 15), (5, 4, 12, 13), (16, 15, 23, 24), (14, 13, 21, 22), (12, 11, 19, 20), (17, 16, 24, 25), (15, 14, 22, 23), (13, 12, 20, 21), (11, 10, 18, 19), (66, 17, 25), (25, 24, 32, 33), (23, 22, 30, 31), (21, 20, 28, 29), (19, 18, 26, 27), (66, 25, 33), (24, 23, 31, 32), (22, 21, 29, 30), (20, 19, 27, 28), (31, 30, 38, 39), (29, 28, 36, 37), (27, 26, 34, 35), (66, 33, 41), (32, 31, 39, 40), (30, 29, 37, 38), (28, 27, 35, 36), (33, 32, 40, 41), (66, 41, 49), (40, 39, 47, 48), (38, 37, 45, 46), (36, 35, 43, 44), (41, 40, 48, 49), (39, 38, 46, 47), (37, 36, 44, 45), (35, 34, 42, 43), (46, 45, 53, 54), (44, 43, 51, 52), (49, 48, 56, 57), (47, 46, 54, 55), (45, 44, 52, 53), (43, 42, 50, 51), (66, 49, 57), (48, 47, 55, 56), (57, 56, 64, 65), (55, 54, 62, 63), (53, 52, 60, 61), (51, 50, 58, 59), (66, 57, 65), (56, 55, 63, 64), (54, 53, 61, 62), (52, 51, 59, 60), (61, 60, 69, 70), (59, 58, 67, 68), (66, 65, 74), (64, 63, 72, 73), (62, 61, 70, 71), (60, 59, 68, 69), (65, 64, 73, 74), (63, 62, 71, 72), (66, 74, 82), (73, 72, 80, 81), (71, 70, 78, 79), (69, 68, 76, 77), (74, 73, 81, 82), (72, 71, 79, 80), (70, 69, 77, 78), (68, 67, 75, 76), (77, 76, 84, 85), (82, 81, 89, 90), (80, 79, 87, 88), (78, 77, 85, 86), (76, 75, 83, 84), (66, 82, 90), (81, 80, 88, 89), (79, 78, 86, 87), (90, 89, 97, 98), (88, 87, 95, 96), (86, 85, 93, 94), (84, 83, 91, 92), (89, 88, 96, 97), (87, 86, 94, 95), (85, 84, 92, 93), (103, 104, 211, 210), (9, 66, 110, 109), (98, 97, 118, 119), (102, 103, 210, 209), (97, 96, 117, 118), (1, 102, 209, 108), (96, 95, 116, 117), (101, 1, 108, 208), (95, 94, 115, 116), (0, 101, 208, 107), (94, 93, 114, 115), (93, 92, 113, 114), (92, 91, 112, 113), (105, 106, 213, 212), (91, 99, 120, 112), (106, 9, 109, 213), (90, 98, 119, 111), (66, 90, 111, 110), (104, 105, 212, 211), (100, 0, 107, 200), (110, 213, 109), (110, 111, 119), (113, 112, 120, 121), (110, 119, 127), (118, 117, 125, 126), (116, 115, 123, 124), (114, 113, 121, 122), (119, 118, 126, 127), (117, 116, 124, 125), (115, 114, 122, 123), (126, 125, 133, 134), (124, 123, 131, 132), (122, 121, 129, 130), (127, 126, 134, 135), (125, 124, 132, 133), (123, 122, 130, 131), (121, 120, 128, 129), (110, 127, 135), (135, 134, 142, 143), (133, 132, 140, 141), (131, 130, 138, 139), (129, 128, 136, 137), (110, 135, 143), (134, 133, 141, 142), (132, 131, 139, 140), (130, 129, 137, 138), (141, 140, 148, 149), (139, 138, 146, 147), (137, 136, 144, 145), (110, 143, 151), (142, 141, 149, 150), (140, 139, 147, 148), (138, 137, 145, 146), (143, 142, 150, 151), (110, 151, 159), (150, 149, 157, 158), (148, 147, 155, 156), (146, 145, 153, 154), (151, 150, 158, 159), (149, 148, 156, 157), (147, 146, 154, 155), (145, 144, 152, 153), (156, 155, 163, 164), (154, 153, 161, 162), (159, 158, 166, 167), (157, 156, 164, 165), (155, 154, 162, 163), (153, 152, 160, 161), (110, 159, 167), (158, 157, 165, 166), (167, 166, 174, 175), (165, 164, 172, 173), (163, 162, 170, 171), (161, 160, 168, 169), (110, 167, 175), (166, 165, 173, 174), (164, 163, 171, 172), (162, 161, 169, 170), (171, 170, 178, 179), (169, 168, 176, 177), (110, 175, 183), (174, 173, 181, 182), (172, 171, 179, 180), (170, 169, 177, 178), (175, 174, 182, 183), (173, 172, 180, 181), (110, 183, 191), (182, 181, 189, 190), (180, 179, 187, 188), (178, 177, 185, 186), (183, 182, 190, 191), (181, 180, 188, 189), (179, 178, 186, 187), (177, 176, 184, 185), (186, 185, 193, 194), (191, 190, 198, 199), (189, 188, 196, 197), (187, 186, 194, 195), (185, 184, 192, 193), (110, 191, 199), (190, 189, 197, 198), (188, 187, 195, 196), (199, 198, 206, 207), (197, 196, 204, 205), (195, 194, 202, 203), (193, 192, 200, 201), (110, 199, 207), (198, 197, 205, 206), (196, 195, 203, 204), (194, 193, 201, 202), (201, 200, 107, 208), (110, 207, 213), (206, 205, 211, 212), (204, 203, 209, 210), (202, 201, 208, 108), (207, 206, 212, 213), (205, 204, 210, 211), (203, 202, 108, 209)])
me_circle_005.materials.append(mat_glass)
me_circle_005.use_remesh_preserve_volume = False
me_circle_005.use_remesh_preserve_attributes = False
me_circle_005.use_mirror_vertex_groups = False
me_circle_005.update()
me_circle_004 = bpy.data.meshes.new('Circle.004')
me_circle_004.from_pydata([(10.0, -5.745, 10.14), (9.239, -1.919, 10.14), (9.659, -5.745, 12.73), (9.474, -3.795, 12.68), (8.924, -1.919, 12.53), (8.031, -0.1898, 12.3), (6.83, 1.326, 11.97), (5.366, 2.569, 11.58), (3.696, 3.493, 11.13), (1.884, 4.062, 10.65), (8.66, -5.745, 15.14), (8.494, -3.795, 15.05), (8.001, -1.919, 14.76), (7.201, -0.1898, 14.3), (6.124, 1.326, 13.68), (4.811, 2.569, 12.92), (3.314, 3.493, 12.06), (1.69, 4.062, 11.12), (7.071, -5.745, 17.21), (6.935, -3.795, 17.08), (6.533, -1.919, 16.68), (5.879, -0.1898, 16.02), (5.0, 1.326, 15.14), (3.928, 2.569, 14.07), (2.706, 3.493, 12.85), (1.379, 4.062, 11.52), (5.0, -5.745, 18.8), (4.904, -3.795, 18.64), (4.619, -1.919, 18.14), (4.157, -0.1898, 17.34), (3.536, 1.326, 16.27), (2.778, 2.569, 14.96), (1.913, 3.493, 13.46), (0.9754, 4.062, 11.83), (2.588, -5.745, 19.8), (2.538, -3.795, 19.62), (2.391, -1.919, 19.07), (2.152, -0.1898, 18.18), (1.83, 1.326, 16.97), (1.438, 2.569, 15.51), (0.9905, 3.493, 13.84), (0.5049, 4.062, 12.03), (-1.543e-07, -5.745, 20.14), (8.411e-08, -3.795, 19.95), (5.61e-07, -1.919, 19.38), (-3.927e-07, -0.1898, 18.46), (-2.735e-07, 1.326, 17.21), (-2.735e-07, 2.569, 15.7), (-2.139e-07, 3.493, 13.97), (-4.821e-07, 4.062, 12.09), (-2.588, -5.745, 19.8), (-2.538, -3.795, 19.62), (-2.391, -1.919, 19.07), (-2.152, -0.1898, 18.18), (-1.83, 1.326, 16.97), (-1.438, 2.569, 15.51), (-0.9905, 3.493, 13.84), (-0.5049, 4.062, 12.03), (-5.0, -5.745, 18.8), (-4.904, -3.795, 18.64), (-4.619, -1.919, 18.14), (-4.157, -0.1898, 17.34), (-3.536, 1.326, 16.27), (-2.778, 2.569, 14.96), (-1.913, 3.493, 13.46), (-0.9754, 4.062, 11.83), (-2.25e-07, 4.255, 10.14), (-7.071, -5.745, 17.21), (-6.935, -3.795, 17.08), (-6.533, -1.919, 16.68), (-5.879, -0.1898, 16.02), (-5.0, 1.326, 15.14), (-3.928, 2.569, 14.07), (-2.706, 3.493, 12.85), (-1.379, 4.062, 11.52), (-8.66, -5.745, 15.14), (-8.494, -3.795, 15.05), (-8.001, -1.919, 14.76), (-7.201, -0.1898, 14.3), (-6.124, 1.326, 13.68), (-4.811, 2.569, 12.92), (-3.314, 3.493, 12.06), (-1.69, 4.062, 11.12), (-9.659, -5.745, 12.73), (-9.474, -3.795, 12.68), (-8.924, -1.919, 12.53), (-8.031, -0.1898, 12.3), (-6.83, 1.326, 11.97), (-5.366, 2.569, 11.58), (-3.696, 3.493, 11.13), (-1.884, 4.062, 10.65), (-10.0, -5.745, 10.14), (-9.808, -3.795, 10.14), (-9.239, -1.919, 10.14), (-8.315, -0.1898, 10.14), (-7.071, 1.326, 10.14), (-5.556, 2.569, 10.14), (-3.827, 3.493, 10.14), (-1.951, 4.062, 10.14), (-9.659, -5.745, 7.556), (9.659, -5.745, 7.556), (9.808, -3.795, 10.14), (8.315, -0.1898, 10.14), (7.071, 1.326, 10.14), (5.556, 2.569, 10.14), (3.827, 3.493, 10.14), (1.951, 4.062, 10.14), (10.0, -5.745, -10.1), (9.239, -1.919, -10.1), (1.884, 4.062, -9.6), (-2.25e-07, 4.255, -10.1), (-1.884, 4.062, -9.6), (-10.0, -5.745, -10.1), (-9.808, -3.795, -10.1), (-9.239, -1.919, -10.1), (-8.315, -0.1898, -10.1), (-7.071, 1.326, -10.1), (-5.556, 2.569, -10.1), (-3.827, 3.493, -10.1), (-1.951, 4.062, -10.1), (-9.659, -5.745, -12.69), (-9.474, -3.795, -12.64), (-8.924, -1.919, -12.5), (-8.031, -0.1898, -12.26), (-6.83, 1.326, -11.93), (-5.366, 2.569, -11.54), (-3.696, 3.493, -11.1), (-1.884, 4.062, -10.61), (-8.66, -5.745, -15.1), (-8.494, -3.795, -15.01), (-8.001, -1.919, -14.72), (-7.201, -0.1898, -14.26), (-6.124, 1.326, -13.64), (-4.811, 2.569, -12.88), (-3.314, 3.493, -12.02), (-1.69, 4.062, -11.08), (-7.071, -5.745, -17.18), (-6.935, -3.795, -17.04), (-6.533, -1.919, -16.64), (-5.879, -0.1898, -15.98), (-5.0, 1.326, -15.1), (-3.928, 2.569, -14.03), (-2.706, 3.493, -12.81), (-1.379, 4.062, -11.48), (-5.0, -5.745, -18.77), (-4.904, -3.795, -18.6), (-4.619, -1.919, -18.11), (-4.157, -0.1898, -17.31), (-3.536, 1.326, -16.23), (-2.778, 2.569, -14.92), (-1.913, 3.493, -13.42), (-0.9754, 4.062, -11.79), (-2.588, -5.745, -19.76), (-2.538, -3.795, -19.58), (-2.391, -1.919, -19.03), (-2.152, -0.1898, -18.14), (-1.83, 1.326, -16.93), (-1.438, 2.569, -15.47), (-0.9905, 3.493, -13.8), (-0.5049, 4.062, -11.99), (3.225e-07, -5.745, -20.1), (8.411e-08, -3.795, -19.91), (-3.927e-07, -1.919, -19.34), (8.411e-08, -0.1898, -18.42), (1.157e-06, 1.326, -17.18), (6.802e-07, 2.569, -15.66), (3.821e-07, 3.493, -13.93), (4.417e-07, 4.062, -12.06), (2.588, -5.745, -19.76), (2.538, -3.795, -19.58), (2.391, -1.919, -19.03), (2.152, -0.1898, -18.14), (1.83, 1.326, -16.93), (1.438, 2.569, -15.47), (0.9905, 3.493, -13.8), (0.5049, 4.062, -11.99), (5.0, -5.745, -18.77), (4.904, -3.795, -18.6), (4.619, -1.919, -18.11), (4.157, -0.1898, -17.31), (3.536, 1.326, -16.23), (2.778, 2.569, -14.92), (1.913, 3.493, -13.42), (0.9754, 4.062, -11.79), (7.071, -5.745, -17.18), (6.935, -3.795, -17.04), (6.533, -1.919, -16.64), (5.879, -0.1898, -15.98), (5.0, 1.326, -15.1), (3.928, 2.569, -14.03), (2.706, 3.493, -12.81), (1.379, 4.062, -11.48), (8.66, -5.745, -15.1), (8.494, -3.795, -15.01), (8.001, -1.919, -14.72), (7.201, -0.1898, -14.26), (6.124, 1.326, -13.64), (4.811, 2.569, -12.88), (3.314, 3.493, -12.02), (1.69, 4.062, -11.08), (9.659, -5.745, -12.69), (9.474, -3.795, -12.64), (8.924, -1.919, -12.5), (8.031, -0.1898, -12.26), (6.83, 1.326, -11.93), (5.366, 2.569, -11.54), (3.696, 3.493, -11.1), (1.884, 4.062, -10.61), (9.808, -3.795, -10.1), (8.315, -0.1898, -10.1), (7.071, 1.326, -10.1), (5.556, 2.569, -10.1), (3.827, 3.493, -10.1), (1.951, 4.062, -10.1)], [], [(106, 105, 8, 9), (104, 103, 6, 7), (102, 1, 4, 5), (101, 0, 2, 3), (105, 104, 7, 8), (103, 102, 5, 6), (1, 101, 3, 4), (3, 2, 10, 11), (66, 9, 17), (8, 7, 15, 16), (6, 5, 13, 14), (4, 3, 11, 12), (9, 8, 16, 17), (7, 6, 14, 15), (5, 4, 12, 13), (16, 15, 23, 24), (14, 13, 21, 22), (12, 11, 19, 20), (17, 16, 24, 25), (15, 14, 22, 23), (13, 12, 20, 21), (11, 10, 18, 19), (66, 17, 25), (25, 24, 32, 33), (23, 22, 30, 31), (21, 20, 28, 29), (19, 18, 26, 27), (66, 25, 33), (24, 23, 31, 32), (22, 21, 29, 30), (20, 19, 27, 28), (31, 30, 38, 39), (29, 28, 36, 37), (27, 26, 34, 35), (66, 33, 41), (32, 31, 39, 40), (30, 29, 37, 38), (28, 27, 35, 36), (33, 32, 40, 41), (66, 41, 49), (40, 39, 47, 48), (38, 37, 45, 46), (36, 35, 43, 44), (41, 40, 48, 49), (39, 38, 46, 47), (37, 36, 44, 45), (35, 34, 42, 43), (46, 45, 53, 54), (44, 43, 51, 52), (49, 48, 56, 57), (47, 46, 54, 55), (45, 44, 52, 53), (43, 42, 50, 51), (66, 49, 57), (48, 47, 55, 56), (57, 56, 64, 65), (55, 54, 62, 63), (53, 52, 60, 61), (51, 50, 58, 59), (66, 57, 65), (56, 55, 63, 64), (54, 53, 61, 62), (52, 51, 59, 60), (61, 60, 69, 70), (59, 58, 67, 68), (66, 65, 74), (64, 63, 72, 73), (62, 61, 70, 71), (60, 59, 68, 69), (65, 64, 73, 74), (63, 62, 71, 72), (66, 74, 82), (73, 72, 80, 81), (71, 70, 78, 79), (69, 68, 76, 77), (74, 73, 81, 82), (72, 71, 79, 80), (70, 69, 77, 78), (68, 67, 75, 76), (77, 76, 84, 85), (82, 81, 89, 90), (80, 79, 87, 88), (78, 77, 85, 86), (76, 75, 83, 84), (66, 82, 90), (81, 80, 88, 89), (79, 78, 86, 87), (90, 89, 97, 98), (88, 87, 95, 96), (86, 85, 93, 94), (84, 83, 91, 92), (89, 88, 96, 97), (87, 86, 94, 95), (85, 84, 92, 93), (103, 104, 211, 210), (9, 66, 110, 109), (98, 97, 118, 119), (102, 103, 210, 209), (97, 96, 117, 118), (1, 102, 209, 108), (96, 95, 116, 117), (101, 1, 108, 208), (95, 94, 115, 116), (0, 101, 208, 107), (94, 93, 114, 115), (93, 92, 113, 114), (92, 91, 112, 113), (105, 106, 213, 212), (91, 99, 120, 112), (106, 9, 109, 213), (90, 98, 119, 111), (66, 90, 111, 110), (104, 105, 212, 211), (100, 0, 107, 200), (110, 213, 109), (110, 111, 119), (113, 112, 120, 121), (110, 119, 127), (118, 117, 125, 126), (116, 115, 123, 124), (114, 113, 121, 122), (119, 118, 126, 127), (117, 116, 124, 125), (115, 114, 122, 123), (126, 125, 133, 134), (124, 123, 131, 132), (122, 121, 129, 130), (127, 126, 134, 135), (125, 124, 132, 133), (123, 122, 130, 131), (121, 120, 128, 129), (110, 127, 135), (135, 134, 142, 143), (133, 132, 140, 141), (131, 130, 138, 139), (129, 128, 136, 137), (110, 135, 143), (134, 133, 141, 142), (132, 131, 139, 140), (130, 129, 137, 138), (141, 140, 148, 149), (139, 138, 146, 147), (137, 136, 144, 145), (110, 143, 151), (142, 141, 149, 150), (140, 139, 147, 148), (138, 137, 145, 146), (143, 142, 150, 151), (110, 151, 159), (150, 149, 157, 158), (148, 147, 155, 156), (146, 145, 153, 154), (151, 150, 158, 159), (149, 148, 156, 157), (147, 146, 154, 155), (145, 144, 152, 153), (156, 155, 163, 164), (154, 153, 161, 162), (159, 158, 166, 167), (157, 156, 164, 165), (155, 154, 162, 163), (153, 152, 160, 161), (110, 159, 167), (158, 157, 165, 166), (167, 166, 174, 175), (165, 164, 172, 173), (163, 162, 170, 171), (161, 160, 168, 169), (110, 167, 175), (166, 165, 173, 174), (164, 163, 171, 172), (162, 161, 169, 170), (171, 170, 178, 179), (169, 168, 176, 177), (110, 175, 183), (174, 173, 181, 182), (172, 171, 179, 180), (170, 169, 177, 178), (175, 174, 182, 183), (173, 172, 180, 181), (110, 183, 191), (182, 181, 189, 190), (180, 179, 187, 188), (178, 177, 185, 186), (183, 182, 190, 191), (181, 180, 188, 189), (179, 178, 186, 187), (177, 176, 184, 185), (186, 185, 193, 194), (191, 190, 198, 199), (189, 188, 196, 197), (187, 186, 194, 195), (185, 184, 192, 193), (110, 191, 199), (190, 189, 197, 198), (188, 187, 195, 196), (199, 198, 206, 207), (197, 196, 204, 205), (195, 194, 202, 203), (193, 192, 200, 201), (110, 199, 207), (198, 197, 205, 206), (196, 195, 203, 204), (194, 193, 201, 202), (201, 200, 107, 208), (110, 207, 213), (206, 205, 211, 212), (204, 203, 209, 210), (202, 201, 208, 108), (207, 206, 212, 213), (205, 204, 210, 211), (203, 202, 108, 209)])
me_circle_004.materials.append(mat_glass)
me_circle_004.use_remesh_preserve_volume = False
me_circle_004.use_remesh_preserve_attributes = False
me_circle_004.use_mirror_vertex_groups = False
me_circle_004.update()
me_circle_003 = bpy.data.meshes.new('Circle.003')
me_circle_003.from_pydata([(10.0, -5.745, 10.14), (9.239, -1.919, 10.14), (9.659, -5.745, 12.73), (9.474, -3.795, 12.68), (8.924, -1.919, 12.53), (8.031, -0.1898, 12.3), (6.83, 1.326, 11.97), (5.366, 2.569, 11.58), (3.696, 3.493, 11.13), (1.884, 4.062, 10.65), (8.66, -5.745, 15.14), (8.494, -3.795, 15.05), (8.001, -1.919, 14.76), (7.201, -0.1898, 14.3), (6.124, 1.326, 13.68), (4.811, 2.569, 12.92), (3.314, 3.493, 12.06), (1.69, 4.062, 11.12), (7.071, -5.745, 17.21), (6.935, -3.795, 17.08), (6.533, -1.919, 16.68), (5.879, -0.1898, 16.02), (5.0, 1.326, 15.14), (3.928, 2.569, 14.07), (2.706, 3.493, 12.85), (1.379, 4.062, 11.52), (5.0, -5.745, 18.8), (4.904, -3.795, 18.64), (4.619, -1.919, 18.14), (4.157, -0.1898, 17.34), (3.536, 1.326, 16.27), (2.778, 2.569, 14.96), (1.913, 3.493, 13.46), (0.9754, 4.062, 11.83), (2.588, -5.745, 19.8), (2.538, -3.795, 19.62), (2.391, -1.919, 19.07), (2.152, -0.1898, 18.18), (1.83, 1.326, 16.97), (1.438, 2.569, 15.51), (0.9905, 3.493, 13.84), (0.5049, 4.062, 12.03), (-1.543e-07, -5.745, 20.14), (8.411e-08, -3.795, 19.95), (5.61e-07, -1.919, 19.38), (-3.927e-07, -0.1898, 18.46), (-2.735e-07, 1.326, 17.21), (-2.735e-07, 2.569, 15.7), (-2.139e-07, 3.493, 13.97), (-4.821e-07, 4.062, 12.09), (-2.588, -5.745, 19.8), (-2.538, -3.795, 19.62), (-2.391, -1.919, 19.07), (-2.152, -0.1898, 18.18), (-1.83, 1.326, 16.97), (-1.438, 2.569, 15.51), (-0.9905, 3.493, 13.84), (-0.5049, 4.062, 12.03), (-5.0, -5.745, 18.8), (-4.904, -3.795, 18.64), (-4.619, -1.919, 18.14), (-4.157, -0.1898, 17.34), (-3.536, 1.326, 16.27), (-2.778, 2.569, 14.96), (-1.913, 3.493, 13.46), (-0.9754, 4.062, 11.83), (-2.25e-07, 4.255, 10.14), (-7.071, -5.745, 17.21), (-6.935, -3.795, 17.08), (-6.533, -1.919, 16.68), (-5.879, -0.1898, 16.02), (-5.0, 1.326, 15.14), (-3.928, 2.569, 14.07), (-2.706, 3.493, 12.85), (-1.379, 4.062, 11.52), (-8.66, -5.745, 15.14), (-8.494, -3.795, 15.05), (-8.001, -1.919, 14.76), (-7.201, -0.1898, 14.3), (-6.124, 1.326, 13.68), (-4.811, 2.569, 12.92), (-3.314, 3.493, 12.06), (-1.69, 4.062, 11.12), (-9.659, -5.745, 12.73), (-9.474, -3.795, 12.68), (-8.924, -1.919, 12.53), (-8.031, -0.1898, 12.3), (-6.83, 1.326, 11.97), (-5.366, 2.569, 11.58), (-3.696, 3.493, 11.13), (-1.884, 4.062, 10.65), (-10.0, -5.745, 10.14), (-9.808, -3.795, 10.14), (-9.239, -1.919, 10.14), (-8.315, -0.1898, 10.14), (-7.071, 1.326, 10.14), (-5.556, 2.569, 10.14), (-3.827, 3.493, 10.14), (-1.951, 4.062, 10.14), (-9.659, -5.745, 7.556), (9.659, -5.745, 7.556), (9.808, -3.795, 10.14), (8.315, -0.1898, 10.14), (7.071, 1.326, 10.14), (5.556, 2.569, 10.14), (3.827, 3.493, 10.14), (1.951, 4.062, 10.14), (10.0, -5.745, -10.1), (9.239, -1.919, -10.1), (1.884, 4.062, -9.6), (-2.25e-07, 4.255, -10.1), (-1.884, 4.062, -9.6), (-10.0, -5.745, -10.1), (-9.808, -3.795, -10.1), (-9.239, -1.919, -10.1), (-8.315, -0.1898, -10.1), (-7.071, 1.326, -10.1), (-5.556, 2.569, -10.1), (-3.827, 3.493, -10.1), (-1.951, 4.062, -10.1), (-9.659, -5.745, -12.69), (-9.474, -3.795, -12.64), (-8.924, -1.919, -12.5), (-8.031, -0.1898, -12.26), (-6.83, 1.326, -11.93), (-5.366, 2.569, -11.54), (-3.696, 3.493, -11.1), (-1.884, 4.062, -10.61), (-8.66, -5.745, -15.1), (-8.494, -3.795, -15.01), (-8.001, -1.919, -14.72), (-7.201, -0.1898, -14.26), (-6.124, 1.326, -13.64), (-4.811, 2.569, -12.88), (-3.314, 3.493, -12.02), (-1.69, 4.062, -11.08), (-7.071, -5.745, -17.18), (-6.935, -3.795, -17.04), (-6.533, -1.919, -16.64), (-5.879, -0.1898, -15.98), (-5.0, 1.326, -15.1), (-3.928, 2.569, -14.03), (-2.706, 3.493, -12.81), (-1.379, 4.062, -11.48), (-5.0, -5.745, -18.77), (-4.904, -3.795, -18.6), (-4.619, -1.919, -18.11), (-4.157, -0.1898, -17.31), (-3.536, 1.326, -16.23), (-2.778, 2.569, -14.92), (-1.913, 3.493, -13.42), (-0.9754, 4.062, -11.79), (-2.588, -5.745, -19.76), (-2.538, -3.795, -19.58), (-2.391, -1.919, -19.03), (-2.152, -0.1898, -18.14), (-1.83, 1.326, -16.93), (-1.438, 2.569, -15.47), (-0.9905, 3.493, -13.8), (-0.5049, 4.062, -11.99), (3.225e-07, -5.745, -20.1), (8.411e-08, -3.795, -19.91), (-3.927e-07, -1.919, -19.34), (8.411e-08, -0.1898, -18.42), (1.157e-06, 1.326, -17.18), (6.802e-07, 2.569, -15.66), (3.821e-07, 3.493, -13.93), (4.417e-07, 4.062, -12.06), (2.588, -5.745, -19.76), (2.538, -3.795, -19.58), (2.391, -1.919, -19.03), (2.152, -0.1898, -18.14), (1.83, 1.326, -16.93), (1.438, 2.569, -15.47), (0.9905, 3.493, -13.8), (0.5049, 4.062, -11.99), (5.0, -5.745, -18.77), (4.904, -3.795, -18.6), (4.619, -1.919, -18.11), (4.157, -0.1898, -17.31), (3.536, 1.326, -16.23), (2.778, 2.569, -14.92), (1.913, 3.493, -13.42), (0.9754, 4.062, -11.79), (7.071, -5.745, -17.18), (6.935, -3.795, -17.04), (6.533, -1.919, -16.64), (5.879, -0.1898, -15.98), (5.0, 1.326, -15.1), (3.928, 2.569, -14.03), (2.706, 3.493, -12.81), (1.379, 4.062, -11.48), (8.66, -5.745, -15.1), (8.494, -3.795, -15.01), (8.001, -1.919, -14.72), (7.201, -0.1898, -14.26), (6.124, 1.326, -13.64), (4.811, 2.569, -12.88), (3.314, 3.493, -12.02), (1.69, 4.062, -11.08), (9.659, -5.745, -12.69), (9.474, -3.795, -12.64), (8.924, -1.919, -12.5), (8.031, -0.1898, -12.26), (6.83, 1.326, -11.93), (5.366, 2.569, -11.54), (3.696, 3.493, -11.1), (1.884, 4.062, -10.61), (9.808, -3.795, -10.1), (8.315, -0.1898, -10.1), (7.071, 1.326, -10.1), (5.556, 2.569, -10.1), (3.827, 3.493, -10.1), (1.951, 4.062, -10.1)], [], [(106, 105, 8, 9), (104, 103, 6, 7), (102, 1, 4, 5), (101, 0, 2, 3), (105, 104, 7, 8), (103, 102, 5, 6), (1, 101, 3, 4), (3, 2, 10, 11), (66, 9, 17), (8, 7, 15, 16), (6, 5, 13, 14), (4, 3, 11, 12), (9, 8, 16, 17), (7, 6, 14, 15), (5, 4, 12, 13), (16, 15, 23, 24), (14, 13, 21, 22), (12, 11, 19, 20), (17, 16, 24, 25), (15, 14, 22, 23), (13, 12, 20, 21), (11, 10, 18, 19), (66, 17, 25), (25, 24, 32, 33), (23, 22, 30, 31), (21, 20, 28, 29), (19, 18, 26, 27), (66, 25, 33), (24, 23, 31, 32), (22, 21, 29, 30), (20, 19, 27, 28), (31, 30, 38, 39), (29, 28, 36, 37), (27, 26, 34, 35), (66, 33, 41), (32, 31, 39, 40), (30, 29, 37, 38), (28, 27, 35, 36), (33, 32, 40, 41), (66, 41, 49), (40, 39, 47, 48), (38, 37, 45, 46), (36, 35, 43, 44), (41, 40, 48, 49), (39, 38, 46, 47), (37, 36, 44, 45), (35, 34, 42, 43), (46, 45, 53, 54), (44, 43, 51, 52), (49, 48, 56, 57), (47, 46, 54, 55), (45, 44, 52, 53), (43, 42, 50, 51), (66, 49, 57), (48, 47, 55, 56), (57, 56, 64, 65), (55, 54, 62, 63), (53, 52, 60, 61), (51, 50, 58, 59), (66, 57, 65), (56, 55, 63, 64), (54, 53, 61, 62), (52, 51, 59, 60), (61, 60, 69, 70), (59, 58, 67, 68), (66, 65, 74), (64, 63, 72, 73), (62, 61, 70, 71), (60, 59, 68, 69), (65, 64, 73, 74), (63, 62, 71, 72), (66, 74, 82), (73, 72, 80, 81), (71, 70, 78, 79), (69, 68, 76, 77), (74, 73, 81, 82), (72, 71, 79, 80), (70, 69, 77, 78), (68, 67, 75, 76), (77, 76, 84, 85), (82, 81, 89, 90), (80, 79, 87, 88), (78, 77, 85, 86), (76, 75, 83, 84), (66, 82, 90), (81, 80, 88, 89), (79, 78, 86, 87), (90, 89, 97, 98), (88, 87, 95, 96), (86, 85, 93, 94), (84, 83, 91, 92), (89, 88, 96, 97), (87, 86, 94, 95), (85, 84, 92, 93), (103, 104, 211, 210), (9, 66, 110, 109), (98, 97, 118, 119), (102, 103, 210, 209), (97, 96, 117, 118), (1, 102, 209, 108), (96, 95, 116, 117), (101, 1, 108, 208), (95, 94, 115, 116), (0, 101, 208, 107), (94, 93, 114, 115), (93, 92, 113, 114), (92, 91, 112, 113), (105, 106, 213, 212), (91, 99, 120, 112), (106, 9, 109, 213), (90, 98, 119, 111), (66, 90, 111, 110), (104, 105, 212, 211), (100, 0, 107, 200), (110, 213, 109), (110, 111, 119), (113, 112, 120, 121), (110, 119, 127), (118, 117, 125, 126), (116, 115, 123, 124), (114, 113, 121, 122), (119, 118, 126, 127), (117, 116, 124, 125), (115, 114, 122, 123), (126, 125, 133, 134), (124, 123, 131, 132), (122, 121, 129, 130), (127, 126, 134, 135), (125, 124, 132, 133), (123, 122, 130, 131), (121, 120, 128, 129), (110, 127, 135), (135, 134, 142, 143), (133, 132, 140, 141), (131, 130, 138, 139), (129, 128, 136, 137), (110, 135, 143), (134, 133, 141, 142), (132, 131, 139, 140), (130, 129, 137, 138), (141, 140, 148, 149), (139, 138, 146, 147), (137, 136, 144, 145), (110, 143, 151), (142, 141, 149, 150), (140, 139, 147, 148), (138, 137, 145, 146), (143, 142, 150, 151), (110, 151, 159), (150, 149, 157, 158), (148, 147, 155, 156), (146, 145, 153, 154), (151, 150, 158, 159), (149, 148, 156, 157), (147, 146, 154, 155), (145, 144, 152, 153), (156, 155, 163, 164), (154, 153, 161, 162), (159, 158, 166, 167), (157, 156, 164, 165), (155, 154, 162, 163), (153, 152, 160, 161), (110, 159, 167), (158, 157, 165, 166), (167, 166, 174, 175), (165, 164, 172, 173), (163, 162, 170, 171), (161, 160, 168, 169), (110, 167, 175), (166, 165, 173, 174), (164, 163, 171, 172), (162, 161, 169, 170), (171, 170, 178, 179), (169, 168, 176, 177), (110, 175, 183), (174, 173, 181, 182), (172, 171, 179, 180), (170, 169, 177, 178), (175, 174, 182, 183), (173, 172, 180, 181), (110, 183, 191), (182, 181, 189, 190), (180, 179, 187, 188), (178, 177, 185, 186), (183, 182, 190, 191), (181, 180, 188, 189), (179, 178, 186, 187), (177, 176, 184, 185), (186, 185, 193, 194), (191, 190, 198, 199), (189, 188, 196, 197), (187, 186, 194, 195), (185, 184, 192, 193), (110, 191, 199), (190, 189, 197, 198), (188, 187, 195, 196), (199, 198, 206, 207), (197, 196, 204, 205), (195, 194, 202, 203), (193, 192, 200, 201), (110, 199, 207), (198, 197, 205, 206), (196, 195, 203, 204), (194, 193, 201, 202), (201, 200, 107, 208), (110, 207, 213), (206, 205, 211, 212), (204, 203, 209, 210), (202, 201, 208, 108), (207, 206, 212, 213), (205, 204, 210, 211), (203, 202, 108, 209)])
me_circle_003.materials.append(mat_glass)
me_circle_003.use_remesh_preserve_volume = False
me_circle_003.use_remesh_preserve_attributes = False
me_circle_003.use_mirror_vertex_groups = False
me_circle_003.update()
me_circle_002 = bpy.data.meshes.new('Circle.002')
me_circle_002.from_pydata([(10.0, -5.745, 10.14), (9.239, -1.919, 10.14), (9.659, -5.745, 12.73), (9.474, -3.795, 12.68), (8.924, -1.919, 12.53), (8.031, -0.1898, 12.3), (6.83, 1.326, 11.97), (5.366, 2.569, 11.58), (3.696, 3.493, 11.13), (1.884, 4.062, 10.65), (8.66, -5.745, 15.14), (8.494, -3.795, 15.05), (8.001, -1.919, 14.76), (7.201, -0.1898, 14.3), (6.124, 1.326, 13.68), (4.811, 2.569, 12.92), (3.314, 3.493, 12.06), (1.69, 4.062, 11.12), (7.071, -5.745, 17.21), (6.935, -3.795, 17.08), (6.533, -1.919, 16.68), (5.879, -0.1898, 16.02), (5.0, 1.326, 15.14), (3.928, 2.569, 14.07), (2.706, 3.493, 12.85), (1.379, 4.062, 11.52), (5.0, -5.745, 18.8), (4.904, -3.795, 18.64), (4.619, -1.919, 18.14), (4.157, -0.1898, 17.34), (3.536, 1.326, 16.27), (2.778, 2.569, 14.96), (1.913, 3.493, 13.46), (0.9754, 4.062, 11.83), (2.588, -5.745, 19.8), (2.538, -3.795, 19.62), (2.391, -1.919, 19.07), (2.152, -0.1898, 18.18), (1.83, 1.326, 16.97), (1.438, 2.569, 15.51), (0.9905, 3.493, 13.84), (0.5049, 4.062, 12.03), (-1.543e-07, -5.745, 20.14), (8.411e-08, -3.795, 19.95), (5.61e-07, -1.919, 19.38), (-3.927e-07, -0.1898, 18.46), (-2.735e-07, 1.326, 17.21), (-2.735e-07, 2.569, 15.7), (-2.139e-07, 3.493, 13.97), (-4.821e-07, 4.062, 12.09), (-2.588, -5.745, 19.8), (-2.538, -3.795, 19.62), (-2.391, -1.919, 19.07), (-2.152, -0.1898, 18.18), (-1.83, 1.326, 16.97), (-1.438, 2.569, 15.51), (-0.9905, 3.493, 13.84), (-0.5049, 4.062, 12.03), (-5.0, -5.745, 18.8), (-4.904, -3.795, 18.64), (-4.619, -1.919, 18.14), (-4.157, -0.1898, 17.34), (-3.536, 1.326, 16.27), (-2.778, 2.569, 14.96), (-1.913, 3.493, 13.46), (-0.9754, 4.062, 11.83), (-2.25e-07, 4.255, 10.14), (-7.071, -5.745, 17.21), (-6.935, -3.795, 17.08), (-6.533, -1.919, 16.68), (-5.879, -0.1898, 16.02), (-5.0, 1.326, 15.14), (-3.928, 2.569, 14.07), (-2.706, 3.493, 12.85), (-1.379, 4.062, 11.52), (-8.66, -5.745, 15.14), (-8.494, -3.795, 15.05), (-8.001, -1.919, 14.76), (-7.201, -0.1898, 14.3), (-6.124, 1.326, 13.68), (-4.811, 2.569, 12.92), (-3.314, 3.493, 12.06), (-1.69, 4.062, 11.12), (-9.659, -5.745, 12.73), (-9.474, -3.795, 12.68), (-8.924, -1.919, 12.53), (-8.031, -0.1898, 12.3), (-6.83, 1.326, 11.97), (-5.366, 2.569, 11.58), (-3.696, 3.493, 11.13), (-1.884, 4.062, 10.65), (-10.0, -5.745, 10.14), (-9.808, -3.795, 10.14), (-9.239, -1.919, 10.14), (-8.315, -0.1898, 10.14), (-7.071, 1.326, 10.14), (-5.556, 2.569, 10.14), (-3.827, 3.493, 10.14), (-1.951, 4.062, 10.14), (-9.659, -5.745, 7.556), (9.659, -5.745, 7.556), (9.808, -3.795, 10.14), (8.315, -0.1898, 10.14), (7.071, 1.326, 10.14), (5.556, 2.569, 10.14), (3.827, 3.493, 10.14), (1.951, 4.062, 10.14), (10.0, -5.745, -10.1), (9.239, -1.919, -10.1), (1.884, 4.062, -9.6), (-2.25e-07, 4.255, -10.1), (-1.884, 4.062, -9.6), (-10.0, -5.745, -10.1), (-9.808, -3.795, -10.1), (-9.239, -1.919, -10.1), (-8.315, -0.1898, -10.1), (-7.071, 1.326, -10.1), (-5.556, 2.569, -10.1), (-3.827, 3.493, -10.1), (-1.951, 4.062, -10.1), (-9.659, -5.745, -12.69), (-9.474, -3.795, -12.64), (-8.924, -1.919, -12.5), (-8.031, -0.1898, -12.26), (-6.83, 1.326, -11.93), (-5.366, 2.569, -11.54), (-3.696, 3.493, -11.1), (-1.884, 4.062, -10.61), (-8.66, -5.745, -15.1), (-8.494, -3.795, -15.01), (-8.001, -1.919, -14.72), (-7.201, -0.1898, -14.26), (-6.124, 1.326, -13.64), (-4.811, 2.569, -12.88), (-3.314, 3.493, -12.02), (-1.69, 4.062, -11.08), (-7.071, -5.745, -17.18), (-6.935, -3.795, -17.04), (-6.533, -1.919, -16.64), (-5.879, -0.1898, -15.98), (-5.0, 1.326, -15.1), (-3.928, 2.569, -14.03), (-2.706, 3.493, -12.81), (-1.379, 4.062, -11.48), (-5.0, -5.745, -18.77), (-4.904, -3.795, -18.6), (-4.619, -1.919, -18.11), (-4.157, -0.1898, -17.31), (-3.536, 1.326, -16.23), (-2.778, 2.569, -14.92), (-1.913, 3.493, -13.42), (-0.9754, 4.062, -11.79), (-2.588, -5.745, -19.76), (-2.538, -3.795, -19.58), (-2.391, -1.919, -19.03), (-2.152, -0.1898, -18.14), (-1.83, 1.326, -16.93), (-1.438, 2.569, -15.47), (-0.9905, 3.493, -13.8), (-0.5049, 4.062, -11.99), (3.225e-07, -5.745, -20.1), (8.411e-08, -3.795, -19.91), (-3.927e-07, -1.919, -19.34), (8.411e-08, -0.1898, -18.42), (1.157e-06, 1.326, -17.18), (6.802e-07, 2.569, -15.66), (3.821e-07, 3.493, -13.93), (4.417e-07, 4.062, -12.06), (2.588, -5.745, -19.76), (2.538, -3.795, -19.58), (2.391, -1.919, -19.03), (2.152, -0.1898, -18.14), (1.83, 1.326, -16.93), (1.438, 2.569, -15.47), (0.9905, 3.493, -13.8), (0.5049, 4.062, -11.99), (5.0, -5.745, -18.77), (4.904, -3.795, -18.6), (4.619, -1.919, -18.11), (4.157, -0.1898, -17.31), (3.536, 1.326, -16.23), (2.778, 2.569, -14.92), (1.913, 3.493, -13.42), (0.9754, 4.062, -11.79), (7.071, -5.745, -17.18), (6.935, -3.795, -17.04), (6.533, -1.919, -16.64), (5.879, -0.1898, -15.98), (5.0, 1.326, -15.1), (3.928, 2.569, -14.03), (2.706, 3.493, -12.81), (1.379, 4.062, -11.48), (8.66, -5.745, -15.1), (8.494, -3.795, -15.01), (8.001, -1.919, -14.72), (7.201, -0.1898, -14.26), (6.124, 1.326, -13.64), (4.811, 2.569, -12.88), (3.314, 3.493, -12.02), (1.69, 4.062, -11.08), (9.659, -5.745, -12.69), (9.474, -3.795, -12.64), (8.924, -1.919, -12.5), (8.031, -0.1898, -12.26), (6.83, 1.326, -11.93), (5.366, 2.569, -11.54), (3.696, 3.493, -11.1), (1.884, 4.062, -10.61), (9.808, -3.795, -10.1), (8.315, -0.1898, -10.1), (7.071, 1.326, -10.1), (5.556, 2.569, -10.1), (3.827, 3.493, -10.1), (1.951, 4.062, -10.1)], [], [(106, 105, 8, 9), (104, 103, 6, 7), (102, 1, 4, 5), (101, 0, 2, 3), (105, 104, 7, 8), (103, 102, 5, 6), (1, 101, 3, 4), (3, 2, 10, 11), (66, 9, 17), (8, 7, 15, 16), (6, 5, 13, 14), (4, 3, 11, 12), (9, 8, 16, 17), (7, 6, 14, 15), (5, 4, 12, 13), (16, 15, 23, 24), (14, 13, 21, 22), (12, 11, 19, 20), (17, 16, 24, 25), (15, 14, 22, 23), (13, 12, 20, 21), (11, 10, 18, 19), (66, 17, 25), (25, 24, 32, 33), (23, 22, 30, 31), (21, 20, 28, 29), (19, 18, 26, 27), (66, 25, 33), (24, 23, 31, 32), (22, 21, 29, 30), (20, 19, 27, 28), (31, 30, 38, 39), (29, 28, 36, 37), (27, 26, 34, 35), (66, 33, 41), (32, 31, 39, 40), (30, 29, 37, 38), (28, 27, 35, 36), (33, 32, 40, 41), (66, 41, 49), (40, 39, 47, 48), (38, 37, 45, 46), (36, 35, 43, 44), (41, 40, 48, 49), (39, 38, 46, 47), (37, 36, 44, 45), (35, 34, 42, 43), (46, 45, 53, 54), (44, 43, 51, 52), (49, 48, 56, 57), (47, 46, 54, 55), (45, 44, 52, 53), (43, 42, 50, 51), (66, 49, 57), (48, 47, 55, 56), (57, 56, 64, 65), (55, 54, 62, 63), (53, 52, 60, 61), (51, 50, 58, 59), (66, 57, 65), (56, 55, 63, 64), (54, 53, 61, 62), (52, 51, 59, 60), (61, 60, 69, 70), (59, 58, 67, 68), (66, 65, 74), (64, 63, 72, 73), (62, 61, 70, 71), (60, 59, 68, 69), (65, 64, 73, 74), (63, 62, 71, 72), (66, 74, 82), (73, 72, 80, 81), (71, 70, 78, 79), (69, 68, 76, 77), (74, 73, 81, 82), (72, 71, 79, 80), (70, 69, 77, 78), (68, 67, 75, 76), (77, 76, 84, 85), (82, 81, 89, 90), (80, 79, 87, 88), (78, 77, 85, 86), (76, 75, 83, 84), (66, 82, 90), (81, 80, 88, 89), (79, 78, 86, 87), (90, 89, 97, 98), (88, 87, 95, 96), (86, 85, 93, 94), (84, 83, 91, 92), (89, 88, 96, 97), (87, 86, 94, 95), (85, 84, 92, 93), (103, 104, 211, 210), (9, 66, 110, 109), (98, 97, 118, 119), (102, 103, 210, 209), (97, 96, 117, 118), (1, 102, 209, 108), (96, 95, 116, 117), (101, 1, 108, 208), (95, 94, 115, 116), (0, 101, 208, 107), (94, 93, 114, 115), (93, 92, 113, 114), (92, 91, 112, 113), (105, 106, 213, 212), (91, 99, 120, 112), (106, 9, 109, 213), (90, 98, 119, 111), (66, 90, 111, 110), (104, 105, 212, 211), (100, 0, 107, 200), (110, 213, 109), (110, 111, 119), (113, 112, 120, 121), (110, 119, 127), (118, 117, 125, 126), (116, 115, 123, 124), (114, 113, 121, 122), (119, 118, 126, 127), (117, 116, 124, 125), (115, 114, 122, 123), (126, 125, 133, 134), (124, 123, 131, 132), (122, 121, 129, 130), (127, 126, 134, 135), (125, 124, 132, 133), (123, 122, 130, 131), (121, 120, 128, 129), (110, 127, 135), (135, 134, 142, 143), (133, 132, 140, 141), (131, 130, 138, 139), (129, 128, 136, 137), (110, 135, 143), (134, 133, 141, 142), (132, 131, 139, 140), (130, 129, 137, 138), (141, 140, 148, 149), (139, 138, 146, 147), (137, 136, 144, 145), (110, 143, 151), (142, 141, 149, 150), (140, 139, 147, 148), (138, 137, 145, 146), (143, 142, 150, 151), (110, 151, 159), (150, 149, 157, 158), (148, 147, 155, 156), (146, 145, 153, 154), (151, 150, 158, 159), (149, 148, 156, 157), (147, 146, 154, 155), (145, 144, 152, 153), (156, 155, 163, 164), (154, 153, 161, 162), (159, 158, 166, 167), (157, 156, 164, 165), (155, 154, 162, 163), (153, 152, 160, 161), (110, 159, 167), (158, 157, 165, 166), (167, 166, 174, 175), (165, 164, 172, 173), (163, 162, 170, 171), (161, 160, 168, 169), (110, 167, 175), (166, 165, 173, 174), (164, 163, 171, 172), (162, 161, 169, 170), (171, 170, 178, 179), (169, 168, 176, 177), (110, 175, 183), (174, 173, 181, 182), (172, 171, 179, 180), (170, 169, 177, 178), (175, 174, 182, 183), (173, 172, 180, 181), (110, 183, 191), (182, 181, 189, 190), (180, 179, 187, 188), (178, 177, 185, 186), (183, 182, 190, 191), (181, 180, 188, 189), (179, 178, 186, 187), (177, 176, 184, 185), (186, 185, 193, 194), (191, 190, 198, 199), (189, 188, 196, 197), (187, 186, 194, 195), (185, 184, 192, 193), (110, 191, 199), (190, 189, 197, 198), (188, 187, 195, 196), (199, 198, 206, 207), (197, 196, 204, 205), (195, 194, 202, 203), (193, 192, 200, 201), (110, 199, 207), (198, 197, 205, 206), (196, 195, 203, 204), (194, 193, 201, 202), (201, 200, 107, 208), (110, 207, 213), (206, 205, 211, 212), (204, 203, 209, 210), (202, 201, 208, 108), (207, 206, 212, 213), (205, 204, 210, 211), (203, 202, 108, 209)])
me_circle_002.materials.append(mat_glass)
me_circle_002.use_remesh_preserve_volume = False
me_circle_002.use_remesh_preserve_attributes = False
me_circle_002.use_mirror_vertex_groups = False
me_circle_002.update()
me_circle_001 = bpy.data.meshes.new('Circle.001')
me_circle_001.from_pydata([(10.0, -5.745, 10.14), (9.239, -1.919, 10.14), (9.659, -5.745, 12.73), (9.474, -3.795, 12.68), (8.924, -1.919, 12.53), (8.031, -0.1898, 12.3), (6.83, 1.326, 11.97), (5.366, 2.569, 11.58), (3.696, 3.493, 11.13), (1.884, 4.062, 10.65), (8.66, -5.745, 15.14), (8.494, -3.795, 15.05), (8.001, -1.919, 14.76), (7.201, -0.1898, 14.3), (6.124, 1.326, 13.68), (4.811, 2.569, 12.92), (3.314, 3.493, 12.06), (1.69, 4.062, 11.12), (7.071, -5.745, 17.21), (6.935, -3.795, 17.08), (6.533, -1.919, 16.68), (5.879, -0.1898, 16.02), (5.0, 1.326, 15.14), (3.928, 2.569, 14.07), (2.706, 3.493, 12.85), (1.379, 4.062, 11.52), (5.0, -5.745, 18.8), (4.904, -3.795, 18.64), (4.619, -1.919, 18.14), (4.157, -0.1898, 17.34), (3.536, 1.326, 16.27), (2.778, 2.569, 14.96), (1.913, 3.493, 13.46), (0.9754, 4.062, 11.83), (2.588, -5.745, 19.8), (2.538, -3.795, 19.62), (2.391, -1.919, 19.07), (2.152, -0.1898, 18.18), (1.83, 1.326, 16.97), (1.438, 2.569, 15.51), (0.9905, 3.493, 13.84), (0.5049, 4.062, 12.03), (-1.543e-07, -5.745, 20.14), (8.411e-08, -3.795, 19.95), (5.61e-07, -1.919, 19.38), (-3.927e-07, -0.1898, 18.46), (-2.735e-07, 1.326, 17.21), (-2.735e-07, 2.569, 15.7), (-2.139e-07, 3.493, 13.97), (-4.821e-07, 4.062, 12.09), (-2.588, -5.745, 19.8), (-2.538, -3.795, 19.62), (-2.391, -1.919, 19.07), (-2.152, -0.1898, 18.18), (-1.83, 1.326, 16.97), (-1.438, 2.569, 15.51), (-0.9905, 3.493, 13.84), (-0.5049, 4.062, 12.03), (-5.0, -5.745, 18.8), (-4.904, -3.795, 18.64), (-4.619, -1.919, 18.14), (-4.157, -0.1898, 17.34), (-3.536, 1.326, 16.27), (-2.778, 2.569, 14.96), (-1.913, 3.493, 13.46), (-0.9754, 4.062, 11.83), (-2.25e-07, 4.255, 10.14), (-7.071, -5.745, 17.21), (-6.935, -3.795, 17.08), (-6.533, -1.919, 16.68), (-5.879, -0.1898, 16.02), (-5.0, 1.326, 15.14), (-3.928, 2.569, 14.07), (-2.706, 3.493, 12.85), (-1.379, 4.062, 11.52), (-8.66, -5.745, 15.14), (-8.494, -3.795, 15.05), (-8.001, -1.919, 14.76), (-7.201, -0.1898, 14.3), (-6.124, 1.326, 13.68), (-4.811, 2.569, 12.92), (-3.314, 3.493, 12.06), (-1.69, 4.062, 11.12), (-9.659, -5.745, 12.73), (-9.474, -3.795, 12.68), (-8.924, -1.919, 12.53), (-8.031, -0.1898, 12.3), (-6.83, 1.326, 11.97), (-5.366, 2.569, 11.58), (-3.696, 3.493, 11.13), (-1.884, 4.062, 10.65), (-10.0, -5.745, 10.14), (-9.808, -3.795, 10.14), (-9.239, -1.919, 10.14), (-8.315, -0.1898, 10.14), (-7.071, 1.326, 10.14), (-5.556, 2.569, 10.14), (-3.827, 3.493, 10.14), (-1.951, 4.062, 10.14), (-9.659, -5.745, 7.556), (9.659, -5.745, 7.556), (9.808, -3.795, 10.14), (8.315, -0.1898, 10.14), (7.071, 1.326, 10.14), (5.556, 2.569, 10.14), (3.827, 3.493, 10.14), (1.951, 4.062, 10.14), (10.0, -5.745, -10.1), (9.239, -1.919, -10.1), (1.884, 4.062, -9.6), (-2.25e-07, 4.255, -10.1), (-1.884, 4.062, -9.6), (-10.0, -5.745, -10.1), (-9.808, -3.795, -10.1), (-9.239, -1.919, -10.1), (-8.315, -0.1898, -10.1), (-7.071, 1.326, -10.1), (-5.556, 2.569, -10.1), (-3.827, 3.493, -10.1), (-1.951, 4.062, -10.1), (-9.659, -5.745, -12.69), (-9.474, -3.795, -12.64), (-8.924, -1.919, -12.5), (-8.031, -0.1898, -12.26), (-6.83, 1.326, -11.93), (-5.366, 2.569, -11.54), (-3.696, 3.493, -11.1), (-1.884, 4.062, -10.61), (-8.66, -5.745, -15.1), (-8.494, -3.795, -15.01), (-8.001, -1.919, -14.72), (-7.201, -0.1898, -14.26), (-6.124, 1.326, -13.64), (-4.811, 2.569, -12.88), (-3.314, 3.493, -12.02), (-1.69, 4.062, -11.08), (-7.071, -5.745, -17.18), (-6.935, -3.795, -17.04), (-6.533, -1.919, -16.64), (-5.879, -0.1898, -15.98), (-5.0, 1.326, -15.1), (-3.928, 2.569, -14.03), (-2.706, 3.493, -12.81), (-1.379, 4.062, -11.48), (-5.0, -5.745, -18.77), (-4.904, -3.795, -18.6), (-4.619, -1.919, -18.11), (-4.157, -0.1898, -17.31), (-3.536, 1.326, -16.23), (-2.778, 2.569, -14.92), (-1.913, 3.493, -13.42), (-0.9754, 4.062, -11.79), (-2.588, -5.745, -19.76), (-2.538, -3.795, -19.58), (-2.391, -1.919, -19.03), (-2.152, -0.1898, -18.14), (-1.83, 1.326, -16.93), (-1.438, 2.569, -15.47), (-0.9905, 3.493, -13.8), (-0.5049, 4.062, -11.99), (3.225e-07, -5.745, -20.1), (8.411e-08, -3.795, -19.91), (-3.927e-07, -1.919, -19.34), (8.411e-08, -0.1898, -18.42), (1.157e-06, 1.326, -17.18), (6.802e-07, 2.569, -15.66), (3.821e-07, 3.493, -13.93), (4.417e-07, 4.062, -12.06), (2.588, -5.745, -19.76), (2.538, -3.795, -19.58), (2.391, -1.919, -19.03), (2.152, -0.1898, -18.14), (1.83, 1.326, -16.93), (1.438, 2.569, -15.47), (0.9905, 3.493, -13.8), (0.5049, 4.062, -11.99), (5.0, -5.745, -18.77), (4.904, -3.795, -18.6), (4.619, -1.919, -18.11), (4.157, -0.1898, -17.31), (3.536, 1.326, -16.23), (2.778, 2.569, -14.92), (1.913, 3.493, -13.42), (0.9754, 4.062, -11.79), (7.071, -5.745, -17.18), (6.935, -3.795, -17.04), (6.533, -1.919, -16.64), (5.879, -0.1898, -15.98), (5.0, 1.326, -15.1), (3.928, 2.569, -14.03), (2.706, 3.493, -12.81), (1.379, 4.062, -11.48), (8.66, -5.745, -15.1), (8.494, -3.795, -15.01), (8.001, -1.919, -14.72), (7.201, -0.1898, -14.26), (6.124, 1.326, -13.64), (4.811, 2.569, -12.88), (3.314, 3.493, -12.02), (1.69, 4.062, -11.08), (9.659, -5.745, -12.69), (9.474, -3.795, -12.64), (8.924, -1.919, -12.5), (8.031, -0.1898, -12.26), (6.83, 1.326, -11.93), (5.366, 2.569, -11.54), (3.696, 3.493, -11.1), (1.884, 4.062, -10.61), (9.808, -3.795, -10.1), (8.315, -0.1898, -10.1), (7.071, 1.326, -10.1), (5.556, 2.569, -10.1), (3.827, 3.493, -10.1), (1.951, 4.062, -10.1)], [], [(106, 105, 8, 9), (104, 103, 6, 7), (102, 1, 4, 5), (101, 0, 2, 3), (105, 104, 7, 8), (103, 102, 5, 6), (1, 101, 3, 4), (3, 2, 10, 11), (66, 9, 17), (8, 7, 15, 16), (6, 5, 13, 14), (4, 3, 11, 12), (9, 8, 16, 17), (7, 6, 14, 15), (5, 4, 12, 13), (16, 15, 23, 24), (14, 13, 21, 22), (12, 11, 19, 20), (17, 16, 24, 25), (15, 14, 22, 23), (13, 12, 20, 21), (11, 10, 18, 19), (66, 17, 25), (25, 24, 32, 33), (23, 22, 30, 31), (21, 20, 28, 29), (19, 18, 26, 27), (66, 25, 33), (24, 23, 31, 32), (22, 21, 29, 30), (20, 19, 27, 28), (31, 30, 38, 39), (29, 28, 36, 37), (27, 26, 34, 35), (66, 33, 41), (32, 31, 39, 40), (30, 29, 37, 38), (28, 27, 35, 36), (33, 32, 40, 41), (66, 41, 49), (40, 39, 47, 48), (38, 37, 45, 46), (36, 35, 43, 44), (41, 40, 48, 49), (39, 38, 46, 47), (37, 36, 44, 45), (35, 34, 42, 43), (46, 45, 53, 54), (44, 43, 51, 52), (49, 48, 56, 57), (47, 46, 54, 55), (45, 44, 52, 53), (43, 42, 50, 51), (66, 49, 57), (48, 47, 55, 56), (57, 56, 64, 65), (55, 54, 62, 63), (53, 52, 60, 61), (51, 50, 58, 59), (66, 57, 65), (56, 55, 63, 64), (54, 53, 61, 62), (52, 51, 59, 60), (61, 60, 69, 70), (59, 58, 67, 68), (66, 65, 74), (64, 63, 72, 73), (62, 61, 70, 71), (60, 59, 68, 69), (65, 64, 73, 74), (63, 62, 71, 72), (66, 74, 82), (73, 72, 80, 81), (71, 70, 78, 79), (69, 68, 76, 77), (74, 73, 81, 82), (72, 71, 79, 80), (70, 69, 77, 78), (68, 67, 75, 76), (77, 76, 84, 85), (82, 81, 89, 90), (80, 79, 87, 88), (78, 77, 85, 86), (76, 75, 83, 84), (66, 82, 90), (81, 80, 88, 89), (79, 78, 86, 87), (90, 89, 97, 98), (88, 87, 95, 96), (86, 85, 93, 94), (84, 83, 91, 92), (89, 88, 96, 97), (87, 86, 94, 95), (85, 84, 92, 93), (103, 104, 211, 210), (9, 66, 110, 109), (98, 97, 118, 119), (102, 103, 210, 209), (97, 96, 117, 118), (1, 102, 209, 108), (96, 95, 116, 117), (101, 1, 108, 208), (95, 94, 115, 116), (0, 101, 208, 107), (94, 93, 114, 115), (93, 92, 113, 114), (92, 91, 112, 113), (105, 106, 213, 212), (91, 99, 120, 112), (106, 9, 109, 213), (90, 98, 119, 111), (66, 90, 111, 110), (104, 105, 212, 211), (100, 0, 107, 200), (110, 213, 109), (110, 111, 119), (113, 112, 120, 121), (110, 119, 127), (118, 117, 125, 126), (116, 115, 123, 124), (114, 113, 121, 122), (119, 118, 126, 127), (117, 116, 124, 125), (115, 114, 122, 123), (126, 125, 133, 134), (124, 123, 131, 132), (122, 121, 129, 130), (127, 126, 134, 135), (125, 124, 132, 133), (123, 122, 130, 131), (121, 120, 128, 129), (110, 127, 135), (135, 134, 142, 143), (133, 132, 140, 141), (131, 130, 138, 139), (129, 128, 136, 137), (110, 135, 143), (134, 133, 141, 142), (132, 131, 139, 140), (130, 129, 137, 138), (141, 140, 148, 149), (139, 138, 146, 147), (137, 136, 144, 145), (110, 143, 151), (142, 141, 149, 150), (140, 139, 147, 148), (138, 137, 145, 146), (143, 142, 150, 151), (110, 151, 159), (150, 149, 157, 158), (148, 147, 155, 156), (146, 145, 153, 154), (151, 150, 158, 159), (149, 148, 156, 157), (147, 146, 154, 155), (145, 144, 152, 153), (156, 155, 163, 164), (154, 153, 161, 162), (159, 158, 166, 167), (157, 156, 164, 165), (155, 154, 162, 163), (153, 152, 160, 161), (110, 159, 167), (158, 157, 165, 166), (167, 166, 174, 175), (165, 164, 172, 173), (163, 162, 170, 171), (161, 160, 168, 169), (110, 167, 175), (166, 165, 173, 174), (164, 163, 171, 172), (162, 161, 169, 170), (171, 170, 178, 179), (169, 168, 176, 177), (110, 175, 183), (174, 173, 181, 182), (172, 171, 179, 180), (170, 169, 177, 178), (175, 174, 182, 183), (173, 172, 180, 181), (110, 183, 191), (182, 181, 189, 190), (180, 179, 187, 188), (178, 177, 185, 186), (183, 182, 190, 191), (181, 180, 188, 189), (179, 178, 186, 187), (177, 176, 184, 185), (186, 185, 193, 194), (191, 190, 198, 199), (189, 188, 196, 197), (187, 186, 194, 195), (185, 184, 192, 193), (110, 191, 199), (190, 189, 197, 198), (188, 187, 195, 196), (199, 198, 206, 207), (197, 196, 204, 205), (195, 194, 202, 203), (193, 192, 200, 201), (110, 199, 207), (198, 197, 205, 206), (196, 195, 203, 204), (194, 193, 201, 202), (201, 200, 107, 208), (110, 207, 213), (206, 205, 211, 212), (204, 203, 209, 210), (202, 201, 208, 108), (207, 206, 212, 213), (205, 204, 210, 211), (203, 202, 108, 209)])
me_circle_001.materials.append(mat_glass)
me_circle_001.use_remesh_preserve_volume = False
me_circle_001.use_remesh_preserve_attributes = False
me_circle_001.use_mirror_vertex_groups = False
me_circle_001.update()
me_plane_003 = bpy.data.meshes.new('Plane.003')
me_plane_003.from_pydata([(-1.0, -1.0, 0.0), (1.0, -1.0, 0.0), (-1.0, 1.0, 0.0), (1.0, 1.0, 0.0)], [], [(0, 1, 3, 2)])
me_plane_003.materials.append(mat_wood_floor)
me_plane_003.use_remesh_preserve_volume = False
me_plane_003.use_remesh_preserve_attributes = False
me_plane_003.use_mirror_vertex_groups = False
me_plane_003.update()
me_plane_002 = bpy.data.meshes.new('Plane.002')
me_plane_002.from_pydata([(-1.0, -1.0, 12.91), (1.0, -1.0, 12.91), (-1.0, 1.0, 12.91), (1.0, 1.0, 12.91), (-1.0, -1.0, 13.91), (1.0, -1.0, 13.91), (-1.0, 1.0, 13.91), (1.0, 1.0, 13.91)], [], [(1, 3, 7, 5), (2, 0, 4, 6), (3, 2, 6, 7), (0, 1, 5, 4), (5, 7, 6, 4), (1, 0, 2, 3)])
me_plane_002.materials.append(mat_roof_wall)
me_plane_002.use_remesh_preserve_volume = False
me_plane_002.use_remesh_preserve_attributes = False
me_plane_002.use_mirror_vertex_groups = False
me_plane_002.update()
me_plane_001 = bpy.data.meshes.new('Plane.001')
me_plane_001.from_pydata([(-1.0, -12.0, 0.0), (11.0, -12.0, 0.0), (-1.0, 1.0, 0.0), (11.0, 1.0, 0.0), (-1.0, -12.0, 0.0), (11.0, -12.0, 0.0), (-1.0, 1.0, 0.0), (11.0, 1.0, 0.0), (-1.0, -12.0, -1.0), (11.0, -12.0, -1.0), (-1.0, 1.0, -1.0), (11.0, 1.0, -1.0)], [], [(0, 2, 3, 1), (5, 7, 11, 9), (1, 3, 7, 5), (2, 0, 4, 6), (3, 2, 6, 7), (0, 1, 5, 4), (8, 9, 11, 10), (6, 4, 8, 10), (7, 6, 10, 11), (4, 5, 9, 8)])
me_plane_001.materials.append(mat_white_wall)
me_plane_001.use_remesh_preserve_volume = False
me_plane_001.use_remesh_preserve_attributes = False
me_plane_001.use_mirror_vertex_groups = False
me_plane_001.update()
me_plane = bpy.data.meshes.new('Plane')
me_plane.from_pydata([(40.0, -8.0, 51.0), (42.0, 8.0, -50.0), (42.0, -8.0, -50.0), (40.0, -8.0, 50.0), (40.0, 8.0, 51.0), (40.0, 8.0, -50.0), (40.0, -8.0, -50.0), (42.0, 8.0, 51.0), (42.0, -8.0, 51.0), (40.0, 8.0, 50.0), (42.0, 8.0, 50.0), (42.0, -8.0, 50.0), (42.0, 8.0, -52.0), (42.0, -8.0, -52.0), (40.0, 8.0, -52.0), (40.0, -8.0, -52.0), (20.0, 8.0, -50.0), (20.0, -8.0, -50.0), (20.0, 8.0, -52.0), (20.0, -8.0, -52.0), (0.0, 8.0, -50.0), (0.0, -8.0, -50.0), (0.0, 8.0, -52.0), (0.0, -8.0, -52.0), (-40.0, 8.0, -50.0), (-40.0, -8.0, -50.0), (-40.0, 8.0, -52.0), (-40.0, -8.0, -52.0), (-42.0, 8.0, -50.0), (-42.0, -8.0, -50.0), (-42.0, 8.0, -52.0), (-42.0, -8.0, -52.0), (-40.0, 8.0, 50.0), (-40.0, -8.0, 50.0), (-42.0, 8.0, 50.0), (-42.0, -8.0, 50.0), (-40.0, 8.0, 52.0), (-40.0, -8.0, 52.0), (-42.0, 8.0, 52.0), (-42.0, -8.0, 52.0), (-32.0, 8.0, 50.0), (-32.0, -8.0, 50.0), (-32.0, 8.0, 52.0), (-32.0, -8.0, 52.0)], [], [(10, 9, 5, 1), (9, 3, 6, 5), (6, 2, 13, 15), (0, 4, 7, 8), (3, 0, 8, 11), (11, 10, 1, 2), (4, 9, 10, 7), (8, 7, 10, 11), (3, 11, 2, 6), (14, 15, 13, 12), (2, 1, 12, 13), (14, 5, 16, 18), (1, 5, 14, 12), (15, 14, 18, 19), (5, 6, 17, 16), (6, 15, 19, 17), (21, 23, 27, 25), (26, 24, 28, 30), (20, 21, 25, 24), (22, 20, 24, 26), (23, 22, 26, 27), (28, 29, 31, 30), (27, 26, 30, 31), (25, 27, 31, 29), (28, 24, 32, 34), (34, 32, 36, 38), (29, 28, 34, 35), (25, 29, 35, 33), (24, 25, 33, 32), (36, 37, 39, 38), (32, 33, 41, 40), (33, 35, 39, 37), (35, 34, 38, 39), (40, 41, 43, 42), (33, 37, 43, 41), (36, 32, 40, 42), (37, 36, 42, 43)])
me_plane.polygons.foreach_set('material_index', [4, 4, 4, 4, 4, 4, 4, 4, 4, 4, 4, 4, 4, 4, 4, 4, 4, 4, 4, 4, 4, 4, 4, 4, 4, 4, 4, 4, 4, 4, 4, 4, 4, 4, 4, 4, 4])
me_plane.materials.append(None)
me_plane.materials.append(None)
me_plane.materials.append(None)
me_plane.materials.append(None)
me_plane.materials.append(mat_white_wall_001)
me_plane.use_remesh_preserve_volume = False
me_plane.use_remesh_preserve_attributes = False
me_plane.use_mirror_vertex_groups = False
me_plane.update()

# ---- objects
ob_wall_base_single_2 = bpy.data.objects.new('Wall Base Single 2', me_plane_013)
ob_wall_base_single1 = bpy.data.objects.new('Wall Base Single1', me_plane_012)
ob_wall_base_single = bpy.data.objects.new('Wall Base Single', me_plane_011)
ob_wall_base_right = bpy.data.objects.new('Wall Base Right', me_plane_010)
ob_wall_base_left = bpy.data.objects.new('Wall Base Left', me_plane_009)
ob_wall3 = bpy.data.objects.new('Wall3', me_plane_008)
ob_wall2 = bpy.data.objects.new('Wall2', me_plane_007)
ob_area = bpy.data.objects.new('Area', light_area)
ob_lightbulb6 = bpy.data.objects.new('LightBulb6', light_point_005)
ob_lightbulb5 = bpy.data.objects.new('LightBulb5', light_point_004)
ob_lightbulb4 = bpy.data.objects.new('LightBulb4', light_point_003)
ob_lightbulb3 = bpy.data.objects.new('LightBulb3', light_point_002)
ob_lightbulb2 = bpy.data.objects.new('LightBulb2', light_point_001)
ob_lightbulb1 = bpy.data.objects.new('LightBulb1', light_point)
ob_glass_bulb6 = bpy.data.objects.new('Glass Bulb6', me_circle_006)
ob_glass_bulb5 = bpy.data.objects.new('Glass Bulb5', me_circle_005)
ob_glass_bulb4 = bpy.data.objects.new('Glass Bulb4', me_circle_004)
ob_glass_bulb3 = bpy.data.objects.new('Glass Bulb3', me_circle_003)
ob_glass_bulb2 = bpy.data.objects.new('Glass Bulb2', me_circle_002)
ob_glass_bulb1 = bpy.data.objects.new('Glass Bulb1', me_circle_001)
ob_floor = bpy.data.objects.new('Floor', me_plane_003)
ob_hemi = bpy.data.objects.new('Hemi', light_hemi)
ob_roof = bpy.data.objects.new('Roof', me_plane_002)
ob_wall = bpy.data.objects.new('Wall', me_plane_001)
ob_outer_walls = bpy.data.objects.new('Outer Walls', me_plane)
ob_camera = bpy.data.objects.new('Camera', cam_camera)

# ---- transforms, parenting, visibility, modifiers, constraints
ob_wall_base_single_2.location = (-6.556, 42.21, 0.36)
ob_wall_base_single_2.scale = (0.18, 0.1, 1.0)
ob_wall_base_single_2.lineart.crease_threshold = 0.0
ob_wall_base_single1.location = (5.701, 34.04, 0.36)
ob_wall_base_single1.rotation_euler = (0.0, 0.0, -1.047)
ob_wall_base_single1.scale = (0.18, 0.1, 1.0)
ob_wall_base_single1.lineart.crease_threshold = 0.0
ob_wall_base_single.location = (-13.91, -1.916, 0.36)
ob_wall_base_single.rotation_euler = (0.0, 0.0, -0.3491)
ob_wall_base_single.scale = (0.1, 0.1, 1.0)
ob_wall_base_single.lineart.crease_threshold = 0.0
ob_wall_base_right.location = (10.54, 0.05891, 0.2946)
ob_wall_base_right.rotation_euler = (0.0, 3.142, 0.0)
ob_wall_base_right.scale = (0.1, 0.1, 1.0)
ob_wall_base_right.lineart.crease_threshold = 0.0
ob_wall_base_left.location = (-10.49, 0.05891, 0.2946)
ob_wall_base_left.scale = (0.1, 0.1, 1.0)
ob_wall_base_left.lineart.crease_threshold = 0.0
ob_wall3.location = (-14.2, 41.63, 12.0)
ob_wall3.rotation_euler = (1.571, 0.0, 0.0)
ob_wall3.scale = (1.5, 1.0, 1.5)
ob_wall3.lineart.crease_threshold = 0.0
ob_wall2.location = (1.826, 39.53, 12.0)
ob_wall2.rotation_euler = (1.571, 0.0, -1.047)
ob_wall2.scale = (1.5, 1.0, 1.5)
ob_wall2.lineart.crease_threshold = 0.0
ob_area.location = (-9.247, 34.72, 26.02)
ob_area.lineart.crease_threshold = 0.0
ob_lightbulb6.location = (-13.49, -16.48, 12.0)
ob_lightbulb6.hide_viewport = True
ob_lightbulb6.lineart.crease_threshold = 0.0
ob_lightbulb5.location = (-13.49, 0.311, 12.0)
ob_lightbulb5.hide_viewport = True
ob_lightbulb5.lineart.crease_threshold = 0.0
ob_lightbulb4.location = (-13.49, 15.57, 12.0)
ob_lightbulb4.hide_viewport = True
ob_lightbulb4.lineart.crease_threshold = 0.0
ob_lightbulb3.location = (13.47, 15.57, 12.0)
ob_lightbulb3.hide_viewport = True
ob_lightbulb3.lineart.crease_threshold = 0.0
ob_lightbulb2.location = (13.47, 0.311, 12.0)
ob_lightbulb2.hide_viewport = True
ob_lightbulb2.lineart.crease_threshold = 0.0
ob_lightbulb1.location = (13.47, -16.48, 12.0)
ob_lightbulb1.hide_viewport = True
ob_lightbulb1.lineart.crease_threshold = 0.0
ob_glass_bulb6.location = (-13.47, 15.56, 12.31)
ob_glass_bulb6.rotation_euler = (1.571, 0.0, 0.0)
ob_glass_bulb6.scale = (-0.0697, -0.0697, -0.0697)
ob_glass_bulb6.hide_viewport = True
ob_glass_bulb6.lineart.crease_threshold = 0.0
_m = ob_glass_bulb6.modifiers.new('Subsurf', 'SUBSURF')
_m.uv_smooth = 'PRESERVE_CORNERS'
_m.levels = 3
_m.render_levels = 3
ob_glass_bulb5.location = (13.59, 15.56, 12.31)
ob_glass_bulb5.rotation_euler = (1.571, 0.0, 0.0)
ob_glass_bulb5.scale = (-0.0697, -0.0697, -0.0697)
ob_glass_bulb5.hide_viewport = True
ob_glass_bulb5.lineart.crease_threshold = 0.0
_m = ob_glass_bulb5.modifiers.new('Subsurf', 'SUBSURF')
_m.uv_smooth = 'PRESERVE_CORNERS'
_m.levels = 3
_m.render_levels = 3
ob_glass_bulb4.location = (13.59, 0.4029, 12.31)
ob_glass_bulb4.rotation_euler = (1.571, 0.0, 0.0)
ob_glass_bulb4.scale = (-0.0697, -0.0697, -0.0697)
ob_glass_bulb4.hide_viewport = True
ob_glass_bulb4.lineart.crease_threshold = 0.0
_m = ob_glass_bulb4.modifiers.new('Subsurf', 'SUBSURF')
_m.uv_smooth = 'PRESERVE_CORNERS'
_m.levels = 3
_m.render_levels = 3
ob_glass_bulb3.location = (-13.47, 0.4029, 12.31)
ob_glass_bulb3.rotation_euler = (1.571, 0.0, 0.0)
ob_glass_bulb3.scale = (-0.0697, -0.0697, -0.0697)
ob_glass_bulb3.hide_viewport = True
ob_glass_bulb3.lineart.crease_threshold = 0.0
_m = ob_glass_bulb3.modifiers.new('Subsurf', 'SUBSURF')
_m.uv_smooth = 'PRESERVE_CORNERS'
_m.levels = 3
_m.render_levels = 3
ob_glass_bulb2.location = (-13.47, -16.59, 12.31)
ob_glass_bulb2.rotation_euler = (1.571, 0.0, 0.0)
ob_glass_bulb2.scale = (-0.0697, -0.0697, -0.0697)
ob_glass_bulb2.hide_viewport = True
ob_glass_bulb2.lineart.crease_threshold = 0.0
_m = ob_glass_bulb2.modifiers.new('Subsurf', 'SUBSURF')
_m.uv_smooth = 'PRESERVE_CORNERS'
_m.levels = 3
_m.render_levels = 3
ob_glass_bulb1.location = (13.59, -16.59, 12.31)
ob_glass_bulb1.rotation_euler = (1.571, 0.0, 0.0)
ob_glass_bulb1.scale = (-0.0697, -0.0697, -0.0697)
ob_glass_bulb1.hide_viewport = True
ob_glass_bulb1.lineart.crease_threshold = 0.0
_m = ob_glass_bulb1.modifiers.new('Subsurf', 'SUBSURF')
_m.uv_smooth = 'PRESERVE_CORNERS'
_m.levels = 3
_m.render_levels = 3
ob_floor.location = (0.0, 20.0, 0.1077)
ob_floor.scale = (40.0, 60.0, 1.0)
ob_floor.lineart.crease_threshold = 0.0
ob_hemi.location = (36.22, 1.027, 43.66)
ob_hemi.rotation_euler = (0.0, 0.3491, 0.0)
ob_hemi.hide_viewport = True
ob_hemi.lineart.crease_threshold = 0.0
ob_roof.location = (0.0, 0.0, 0.0)
ob_roof.scale = (21.0, 26.0, 1.0)
ob_roof.hide_viewport = True
ob_roof.lineart.crease_threshold = 0.0
ob_wall.location = (-18.39, -1.123, 12.0)
ob_wall.rotation_euler = (1.571, 0.0, -0.3491)
ob_wall.scale = (0.9, 1.0, 1.5)
ob_wall.lineart.crease_threshold = 0.0
ob_outer_walls.location = (0.0, 0.0, 6.53)
ob_outer_walls.rotation_euler = (1.571, 0.0, 0.0)
ob_outer_walls.scale = (0.5, 0.8, 0.5)
ob_outer_walls.lineart.crease_threshold = 0.0
ob_camera.location = (4.539, -43.34, 8.649)
ob_camera.rotation_euler = (1.442, -1.395e-09, 0.07)
ob_camera.lock_rotations_4d = False
ob_camera.empty_display_type = 'ARROWS'
ob_camera.color = (0.0, 0.0, 0.0, 0.0)
ob_camera.display_type = 'WIRE'
ob_camera.lineart.crease_threshold = 0.0

# ---- collection membership
col_collection_1.objects.link(ob_wall_base_single_2)
col_collection_1.objects.link(ob_wall_base_single1)
col_collection_1.objects.link(ob_wall_base_single)
col_collection_1.objects.link(ob_wall_base_right)
col_collection_1.objects.link(ob_wall_base_left)
col_collection_1.objects.link(ob_wall3)
col_collection_1.objects.link(ob_wall2)
col_collection_1.objects.link(ob_area)
col_collection_1.objects.link(ob_lightbulb6)
col_collection_1.objects.link(ob_lightbulb5)
col_collection_1.objects.link(ob_lightbulb4)
col_collection_1.objects.link(ob_lightbulb3)
col_collection_1.objects.link(ob_lightbulb2)
col_collection_1.objects.link(ob_lightbulb1)
col_collection_1.objects.link(ob_glass_bulb6)
col_collection_1.objects.link(ob_glass_bulb5)
col_collection_1.objects.link(ob_glass_bulb4)
col_collection_1.objects.link(ob_glass_bulb3)
col_collection_1.objects.link(ob_glass_bulb2)
col_collection_1.objects.link(ob_glass_bulb1)
col_collection_1.objects.link(ob_floor)
col_collection_1.objects.link(ob_hemi)
col_collection_1.objects.link(ob_roof)
col_collection_1.objects.link(ob_wall)
col_collection_1.objects.link(ob_outer_walls)
col_collection_1.objects.link(ob_camera)

# ---- scene / render settings (as saved in the file)
scene.camera = ob_camera
scene.frame_start = 1; scene.frame_end = 250; scene.frame_set(1)
scene.render.engine = 'BLENDER_EEVEE_NEXT'
scene.render.resolution_percentage = 50
scene.render.dither_intensity = 0.0
scene.cycles.use_denoising = False
scene.cycles.samples = 128
scene.cycles.sampling_pattern = 'TABULATED_SOBOL'
scene.cycles.light_sampling_threshold = 0.0
scene.cycles.use_adaptive_sampling = False
scene.cycles.use_light_tree = False
scene.cycles.blur_glossy = 0.0
scene.cycles.sample_clamp_indirect = 0.0
scene.view_settings.view_transform = 'Standard'
bpy.context.view_layer.update()
